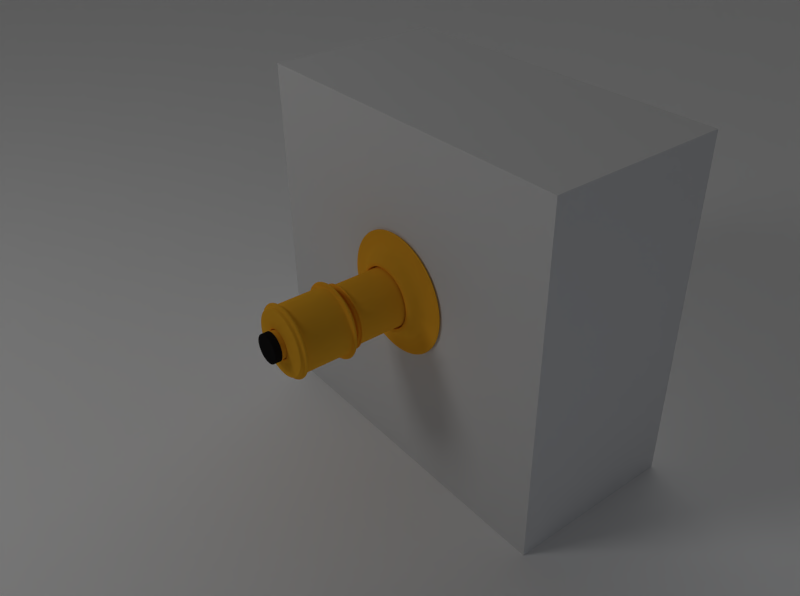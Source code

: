 # Source: uv_cubo.blend  (saved by Blender 2.62.0; exported with 4.5.12 LTS)
import bpy
from mathutils import Matrix  # noqa: F401  (used for matrix-valued properties, if any)

bpy.ops.wm.read_factory_settings(use_empty=True)
scene = bpy.context.scene
scene.name = 'Scene'

# ---- collections
col_collection_1 = bpy.data.collections.new('Collection 1'); scene.collection.children.link(col_collection_1)
col_collection_2 = bpy.data.collections.new('Collection 2'); scene.collection.children.link(col_collection_2)

# ---- materials (node trees are filled in below, after node groups)
mat_tapa = bpy.data.materials.new('tapa')
mat_tapa.alpha_threshold = 0.0
mat_tapa.use_transparent_shadow = False
mat_tapa.diffuse_color = (0.01599, 0.01485, 0.01526, 1.0)
mat_tapa.specular_color = (0.8186, 0.8369, 1.0)
mat_tapa.roughness = 0.5
mat_tapa.specular_intensity = 0.1069
mat_tapa.line_color = (0.0, 0.0, 0.0, 1.0)
mat_objetivo = bpy.data.materials.new('objetivo')
mat_objetivo.alpha_threshold = 0.0
mat_objetivo.use_transparent_shadow = False
mat_objetivo.diffuse_color = (1.0, 0.4843, 0.03372, 1.0)
mat_objetivo.roughness = 0.5
mat_objetivo.line_color = (0.0, 0.0, 0.0, 1.0)
mat_caja = bpy.data.materials.new('caja')
mat_caja.alpha_threshold = 0.0
mat_caja.use_transparent_shadow = False
mat_caja.roughness = 0.5
mat_caja.specular_intensity = 0.05862
mat_caja.line_color = (0.0, 0.0, 0.0, 1.0)
mat_material_001 = bpy.data.materials.new('Material.001')
mat_material_001.alpha_threshold = 0.0
mat_material_001.use_transparent_shadow = False
mat_material_001.diffuse_color = (1.0, 1.0, 1.0, 1.0)
mat_material_001.roughness = 0.5
mat_material_001.specular_intensity = 0.03793
mat_material_001.line_color = (0.0, 0.0, 0.0, 1.0)

# ---- material node trees

# ---- world
world_world = bpy.data.worlds.new('World'); scene.world = world_world
world_world.color = (0.05088, 0.05088, 0.05088)
world_world.use_sun_shadow = False
world_world.sun_shadow_jitter_overblur = 0.0
world_world.cycles.sampling_method = 'MANUAL'
world_world.cycles.sample_map_resolution = 256

# ---- cameras
cam_camera = bpy.data.cameras.new('Camera')
cam_camera.clip_end = 100.0
cam_camera.lens = 35.0
cam_camera.sensor_width = 32.0
cam_camera.sensor_height = 18.0
cam_camera.ortho_scale = 7.314
cam_camera.dof.focus_distance = 0.0
cam_camera.dof.aperture_fstop = 128.0

# ---- lights
light_point_002 = bpy.data.lights.new('Point.002', 'SUN')
light_point_002.transmission_factor = 0.0
light_point_002.angle = 1.571
light_point_002.energy = 0.48
light_point_002.shadow_buffer_clip_start = 0.5
light_point_002.shadow_soft_size = 1.0
light_point_002.shadow_cascade_max_distance = 1000.0
light_point_002.cycles.use_multiple_importance_sampling = False
light_point_000 = bpy.data.lights.new('Point.000', 'POINT')
light_point_000.color = (0.7353, 0.8195, 1.0)
light_point_000.transmission_factor = 0.0
light_point_000.energy = 13.0
light_point_000.shadow_buffer_clip_start = 0.5
light_point_000.shadow_soft_size = 1.0
light_point_000.shadow_maximum_resolution = 0.006
light_point_000.use_absolute_resolution = True
light_point_000.cycles.use_multiple_importance_sampling = False
light_point_001 = bpy.data.lights.new('Point.001', 'POINT')
light_point_001.transmission_factor = 0.0
light_point_001.energy = 154.0
light_point_001.shadow_buffer_clip_start = 0.5
light_point_001.shadow_soft_size = 1.0
light_point_001.shadow_maximum_resolution = 0.006
light_point_001.use_absolute_resolution = True
light_point_001.cycles.use_multiple_importance_sampling = False

# ---- meshes
me_cylinder_001 = bpy.data.meshes.new('Cylinder.001')
me_cylinder_001.from_pydata([(-2.615e-08, 0.2273, -0.01926), (-0.04434, 0.2229, -0.01926), (-0.08698, 0.21, -0.01926), (-0.1263, 0.189, -0.01926), (-0.1607, 0.1607, -0.01926), (-0.189, 0.1263, -0.01926), (-0.21, 0.08698, -0.01926), (-0.2229, 0.04434, -0.01926), (-0.2273, 1.595e-07, -0.01926), (-0.2229, -0.04434, -0.01926), (-0.21, -0.08698, -0.01926), (-0.189, -0.1263, -0.01926), (-0.1607, -0.1607, -0.01926), (-0.1263, -0.189, -0.01926), (-0.08698, -0.21, -0.01926), (-0.04434, -0.2229, -0.01926), (-1.002e-07, -0.2273, -0.01926), (0.04434, -0.2229, -0.01926), (0.08698, -0.21, -0.01926), (0.1263, -0.189, -0.01926), (0.1607, -0.1607, -0.01926), (0.189, -0.1263, -0.01926), (0.21, -0.08698, -0.01926), (0.2229, -0.04434, -0.01926), (0.2273, -4.282e-08, -0.01926), (0.2229, 0.04434, -0.01926), (0.21, 0.08698, -0.01926), (0.189, 0.1263, -0.01926), (0.1607, 0.1607, -0.01926), (0.1263, 0.189, -0.01926), (0.08698, 0.21, -0.01926), (0.04434, 0.2229, -0.01926), (0.009679, 0.04866, -0.01926), (0.01899, 0.04584, -0.01926), (0.02756, 0.04125, -0.01926), (0.03508, 0.03508, -0.01926), (0.04125, 0.02756, -0.01926), (0.04584, 0.01899, -0.01926), (0.04866, 0.009679, -0.01926), (0.04961, -1.189e-08, -0.01926), (0.04866, -0.009679, -0.01926), (0.04584, -0.01899, -0.01926), (0.04125, -0.02756, -0.01926), (0.03508, -0.03508, -0.01926), (0.02756, -0.04125, -0.01926), (0.01899, -0.04584, -0.01926), (0.009679, -0.04866, -0.01926), (-2.134e-08, -0.04961, -0.01926), (-0.009679, -0.04866, -0.01926), (-0.01899, -0.04584, -0.01926), (-0.02756, -0.04125, -0.01926), (-0.03508, -0.03508, -0.01926), (-0.04125, -0.02756, -0.01926), (-0.04584, -0.01899, -0.01926), (-0.04866, -0.009679, -0.01926), (-0.04961, 3.227e-08, -0.01926), (-0.04866, 0.009679, -0.01926), (-0.04584, 0.01899, -0.01926), (-0.04125, 0.02756, -0.01926), (-0.03508, 0.03508, -0.01926), (-0.02756, 0.04125, -0.01926), (-0.01899, 0.04584, -0.01926), (-0.009679, 0.04866, -0.01926), (-5.173e-09, 0.04961, -0.01926), (-5.173e-09, 0.04961, -0.0235), (-0.009679, 0.04866, -0.0235), (-0.01899, 0.04584, -0.0235), (-0.02756, 0.04125, -0.0235), (-0.03508, 0.03508, -0.0235), (-0.04125, 0.02756, -0.0235), (-0.04584, 0.01899, -0.0235), (-0.04866, 0.009679, -0.0235), (-0.04961, 3.195e-08, -0.0235), (-0.04866, -0.009679, -0.0235), (-0.04584, -0.01899, -0.0235), (-0.04125, -0.02756, -0.0235), (-0.03508, -0.03508, -0.0235), (-0.02756, -0.04125, -0.0235), (-0.01899, -0.04584, -0.0235), (-0.009679, -0.04866, -0.0235), (-2.134e-08, -0.04961, -0.0235), (0.009679, -0.04866, -0.0235), (0.01899, -0.04584, -0.0235), (0.02756, -0.04125, -0.0235), (0.03508, -0.03508, -0.0235), (0.04125, -0.02756, -0.0235), (0.04584, -0.01899, -0.0235), (0.04866, -0.009679, -0.0235), (0.04961, -1.221e-08, -0.0235), (0.04866, 0.009679, -0.0235), (0.04584, 0.01899, -0.0235), (0.04125, 0.02756, -0.0235), (0.03508, 0.03508, -0.0235), (0.02756, 0.04125, -0.0235), (0.01899, 0.04584, -0.0235), (0.009679, 0.04866, -0.0235), (1.694e-10, -1.44e-09, -0.0235), (0.04434, 0.2229, -0.01292), (0.08698, 0.21, -0.01292), (0.1263, 0.189, -0.01292), (0.1607, 0.1607, -0.01292), (0.189, 0.1263, -0.01292), (0.21, 0.08698, -0.01292), (0.2229, 0.04434, -0.01292), (0.2273, -4.234e-08, -0.01292), (0.2229, -0.04434, -0.01292), (0.21, -0.08698, -0.01292), (0.189, -0.1263, -0.01292), (0.1607, -0.1607, -0.01292), (0.1263, -0.189, -0.01292), (0.08698, -0.21, -0.01292), (0.04434, -0.2229, -0.01292), (-1.002e-07, -0.2273, -0.01292), (-0.04434, -0.2229, -0.01292), (-0.08698, -0.21, -0.01292), (-0.1263, -0.189, -0.01292), (-0.1607, -0.1607, -0.01292), (-0.189, -0.1263, -0.01292), (-0.21, -0.08698, -0.01292), (-0.2229, -0.04434, -0.01292), (-0.2273, 1.6e-07, -0.01292), (-0.2229, 0.04434, -0.01292), (-0.21, 0.08698, -0.01292), (-0.189, 0.1263, -0.01292), (-0.1607, 0.1607, -0.01292), (-0.1263, 0.189, -0.01292), (-0.08698, 0.21, -0.01292), (-0.04434, 0.2229, -0.01292), (-2.615e-08, 0.2273, -0.01292), (-2.615e-08, 0.2273, 0.09495), (-0.04434, 0.2229, 0.09495), (-0.08698, 0.21, 0.09495), (-0.1263, 0.189, 0.09495), (-0.1607, 0.1607, 0.09495), (-0.189, 0.1263, 0.09495), (-0.21, 0.08698, 0.09495), (-0.2229, 0.04434, 0.09495), (-0.2273, 1.681e-07, 0.09495), (-0.2229, -0.04434, 0.09495), (-0.21, -0.08698, 0.09495), (-0.189, -0.1263, 0.09495), (-0.1607, -0.1607, 0.09495), (-0.1263, -0.189, 0.09495), (-0.08698, -0.21, 0.09495), (-0.04434, -0.2229, 0.09495), (-1.002e-07, -0.2273, 0.09495), (0.04434, -0.2229, 0.09495), (0.08698, -0.21, 0.09495), (0.1263, -0.189, 0.09495), (0.1607, -0.1607, 0.09495), (0.189, -0.1263, 0.09495), (0.21, -0.08698, 0.09495), (0.2229, -0.04434, 0.09495), (0.2273, -3.42e-08, 0.09495), (0.2229, 0.04434, 0.09495), (0.21, 0.08698, 0.09495), (0.189, 0.1263, 0.09495), (0.1607, 0.1607, 0.09495), (0.1263, 0.189, 0.09495), (0.08698, 0.21, 0.09495), (0.04434, 0.2229, 0.09495), (-6.222e-09, 0.0585, -0.01926), (0.01141, 0.05737, -0.01926), (0.02239, 0.05404, -0.01926), (0.0325, 0.04864, -0.01926), (0.04136, 0.04136, -0.01926), (0.04864, 0.0325, -0.01926), (0.05404, 0.02239, -0.01926), (0.05737, 0.01141, -0.01926), (0.0585, -1.343e-08, -0.01926), (0.05737, -0.01141, -0.01926), (0.05404, -0.02239, -0.01926), (0.04864, -0.0325, -0.01926), (0.04136, -0.04136, -0.01926), (0.0325, -0.04864, -0.01926), (0.02239, -0.05404, -0.01926), (0.01141, -0.05737, -0.01926), (-2.528e-08, -0.0585, -0.01926), (-0.01141, -0.05737, -0.01926), (-0.02239, -0.05404, -0.01926), (-0.0325, -0.04864, -0.01926), (-0.04136, -0.04136, -0.01926), (-0.04864, -0.0325, -0.01926), (-0.05404, -0.02239, -0.01926), (-0.05737, -0.01141, -0.01926), (-0.0585, 3.863e-08, -0.01926), (-0.05737, 0.01141, -0.01926), (-0.05404, 0.02239, -0.01926), (-0.04864, 0.0325, -0.01926), (-0.04136, 0.04136, -0.01926), (-0.0325, 0.04864, -0.01926), (-0.02239, 0.05404, -0.01926), (-0.01141, 0.05737, -0.01926)], [], [(62, 63, 64, 65), (61, 62, 65, 66), (60, 61, 66, 67), (59, 60, 67, 68), (58, 59, 68, 69), (57, 58, 69, 70), (56, 57, 70, 71), (55, 56, 71, 72), (54, 55, 72, 73), (53, 54, 73, 74), (52, 53, 74, 75), (51, 52, 75, 76), (50, 51, 76, 77), (49, 50, 77, 78), (48, 49, 78, 79), (47, 48, 79, 80), (46, 47, 80, 81), (45, 46, 81, 82), (44, 45, 82, 83), (43, 44, 83, 84), (42, 43, 84, 85), (41, 42, 85, 86), (40, 41, 86, 87), (39, 40, 87, 88), (38, 39, 88, 89), (37, 38, 89, 90), (36, 37, 90, 91), (35, 36, 91, 92), (34, 35, 92, 93), (33, 34, 93, 94), (32, 33, 94, 95), (32, 95, 64, 63), (95, 96, 64), (95, 94, 96), (94, 93, 96), (93, 92, 96), (92, 91, 96), (91, 90, 96), (90, 89, 96), (89, 88, 96), (88, 87, 96), (87, 86, 96), (86, 85, 96), (85, 84, 96), (84, 83, 96), (83, 82, 96), (82, 81, 96), (81, 80, 96), (80, 79, 96), (79, 78, 96), (78, 77, 96), (77, 76, 96), (76, 75, 96), (75, 74, 96), (74, 73, 96), (73, 72, 96), (72, 71, 96), (71, 70, 96), (70, 69, 96), (69, 68, 96), (68, 67, 96), (67, 66, 96), (66, 65, 96), (65, 64, 96), (0, 128, 97, 31), (30, 31, 97, 98), (29, 30, 98, 99), (28, 29, 99, 100), (27, 28, 100, 101), (26, 27, 101, 102), (25, 26, 102, 103), (24, 25, 103, 104), (23, 24, 104, 105), (22, 23, 105, 106), (21, 22, 106, 107), (20, 21, 107, 108), (19, 20, 108, 109), (18, 19, 109, 110), (17, 18, 110, 111), (16, 17, 111, 112), (15, 16, 112, 113), (14, 15, 113, 114), (13, 14, 114, 115), (12, 13, 115, 116), (11, 12, 116, 117), (10, 11, 117, 118), (9, 10, 118, 119), (8, 9, 119, 120), (7, 8, 120, 121), (6, 7, 121, 122), (5, 6, 122, 123), (4, 5, 123, 124), (3, 4, 124, 125), (2, 3, 125, 126), (1, 2, 126, 127), (0, 1, 127, 128), (128, 127, 130, 129), (127, 126, 131, 130), (126, 125, 132, 131), (125, 124, 133, 132), (124, 123, 134, 133), (123, 122, 135, 134), (122, 121, 136, 135), (121, 120, 137, 136), (120, 119, 138, 137), (119, 118, 139, 138), (118, 117, 140, 139), (117, 116, 141, 140), (116, 115, 142, 141), (115, 114, 143, 142), (114, 113, 144, 143), (113, 112, 145, 144), (112, 111, 146, 145), (111, 110, 147, 146), (110, 109, 148, 147), (109, 108, 149, 148), (108, 107, 150, 149), (107, 106, 151, 150), (106, 105, 152, 151), (105, 104, 153, 152), (104, 103, 154, 153), (103, 102, 155, 154), (102, 101, 156, 155), (101, 100, 157, 156), (100, 99, 158, 157), (99, 98, 159, 158), (98, 97, 160, 159), (128, 129, 160, 97), (63, 161, 162, 32), (161, 0, 31, 162), (30, 163, 162, 31), (163, 33, 32, 162), (29, 164, 163, 30), (164, 34, 33, 163), (28, 165, 164, 29), (165, 35, 34, 164), (27, 166, 165, 28), (166, 36, 35, 165), (26, 167, 166, 27), (167, 37, 36, 166), (25, 168, 167, 26), (168, 38, 37, 167), (24, 169, 168, 25), (169, 39, 38, 168), (23, 170, 169, 24), (170, 40, 39, 169), (22, 171, 170, 23), (171, 41, 40, 170), (21, 172, 171, 22), (172, 42, 41, 171), (20, 173, 172, 21), (173, 43, 42, 172), (19, 174, 173, 20), (174, 44, 43, 173), (18, 175, 174, 19), (175, 45, 44, 174), (17, 176, 175, 18), (176, 46, 45, 175), (16, 177, 176, 17), (177, 47, 46, 176), (15, 178, 177, 16), (178, 48, 47, 177), (14, 179, 178, 15), (179, 49, 48, 178), (13, 180, 179, 14), (180, 50, 49, 179), (12, 181, 180, 13), (181, 51, 50, 180), (11, 182, 181, 12), (182, 52, 51, 181), (10, 183, 182, 11), (183, 53, 52, 182), (9, 184, 183, 10), (184, 54, 53, 183), (8, 185, 184, 9), (185, 55, 54, 184), (7, 186, 185, 8), (186, 56, 55, 185), (6, 187, 186, 7), (187, 57, 56, 186), (5, 188, 187, 6), (188, 58, 57, 187), (4, 189, 188, 5), (189, 59, 58, 188), (3, 190, 189, 4), (190, 60, 59, 189), (2, 191, 190, 3), (191, 61, 60, 190), (1, 192, 191, 2), (192, 62, 61, 191), (0, 161, 192, 1), (161, 63, 62, 192)])
me_cylinder_001.polygons.foreach_set('use_smooth', [True] * 192)
me_cylinder_001.materials.append(mat_tapa)
me_cylinder_001.use_remesh_preserve_volume = False
me_cylinder_001.use_remesh_preserve_attributes = False
me_cylinder_001.use_mirror_vertex_groups = False
me_cylinder_001.update()
me_cylinder = bpy.data.meshes.new('Cylinder')
me_cylinder.from_pydata([(3.5e-16, 1.0, 0.951), (0.1951, 0.9808, 0.951), (0.3827, 0.9239, 0.951), (0.5556, 0.8315, 0.951), (0.7071, 0.7071, 0.951), (0.8315, 0.5556, 0.951), (0.9239, 0.3827, 0.951), (0.9808, 0.1951, 0.951), (1.0, 2.228e-07, 0.951), (0.9808, -0.1951, 0.951), (0.9239, -0.3827, 0.951), (0.8315, -0.5556, 0.951), (0.7071, -0.7071, 0.951), (0.5556, -0.8315, 0.951), (0.3827, -0.9239, 0.951), (0.1951, -0.9808, 0.951), (-3.258e-07, -1.0, 0.951), (-0.1951, -0.9808, 0.951), (-0.3827, -0.9239, 0.951), (-0.5556, -0.8315, 0.951), (-0.7071, -0.7071, 0.951), (-0.8315, -0.5556, 0.951), (-0.9239, -0.3827, 0.951), (-0.9808, -0.1951, 0.951), (-1.0, 1.113e-06, 0.951), (-0.9808, 0.1951, 0.951), (-0.9239, 0.3827, 0.951), (-0.8315, 0.5556, 0.951), (-0.7071, 0.7071, 0.951), (-0.5556, 0.8315, 0.951), (-0.3827, 0.9239, 0.951), (-0.1951, 0.9808, 0.951), (1.605e-06, 1.0, 1.0), (0.1951, 0.9808, 1.0), (0.3827, 0.9239, 1.0), (0.5556, 0.8315, 1.0), (0.7071, 0.7071, 1.0), (0.8315, 0.5556, 1.0), (0.9239, 0.3827, 1.0), (0.9808, 0.1951, 1.0), (1.0, -2.245e-06, 1.0), (0.9808, -0.1951, 1.0), (0.9239, -0.3827, 1.0), (0.8315, -0.5556, 1.0), (0.7071, -0.7071, 1.0), (0.5556, -0.8315, 1.0), (0.3827, -0.9239, 1.0), (0.1951, -0.9808, 1.0), (9.298e-07, -1.0, 1.0), (-0.1951, -0.9808, 1.0), (-0.3827, -0.9239, 1.0), (-0.5556, -0.8315, 1.0), (-0.7071, -0.7071, 1.0), (-0.8315, -0.5556, 1.0), (-0.9239, -0.3827, 1.0), (-0.9808, -0.1951, 1.0), (-1.0, -4.105e-06, 1.0), (-0.9808, 0.1951, 1.0), (-0.9239, 0.3827, 1.0), (-0.8315, 0.5556, 1.0), (-0.7071, 0.7071, 1.0), (-0.5556, 0.8315, 1.0), (-0.3827, 0.9239, 1.0), (-0.1951, 0.9808, 1.0), (0.0, 0.0, 1.0), (2.687e-08, 0.6845, 0.951), (-0.1335, 0.6714, 0.951), (-0.262, 0.6324, 0.951), (-0.3803, 0.5692, 0.951), (-0.484, 0.484, 0.951), (-0.5692, 0.3803, 0.951), (-0.6324, 0.262, 0.951), (-0.6714, 0.1335, 0.951), (-0.6845, 9.002e-07, 0.951), (-0.6714, -0.1335, 0.951), (-0.6324, -0.262, 0.951), (-0.5692, -0.3803, 0.951), (-0.484, -0.484, 0.951), (-0.3803, -0.5692, 0.951), (-0.262, -0.6324, 0.951), (-0.1335, -0.6714, 0.951), (-1.962e-07, -0.6845, 0.951), (0.1335, -0.6714, 0.951), (0.262, -0.6324, 0.951), (0.3803, -0.5692, 0.951), (0.484, -0.484, 0.951), (0.5692, -0.3803, 0.951), (0.6324, -0.262, 0.951), (0.6714, -0.1335, 0.951), (0.6845, 2.909e-07, 0.951), (0.6714, 0.1335, 0.951), (0.6324, 0.262, 0.951), (0.5692, 0.3803, 0.951), (0.484, 0.484, 0.951), (0.3803, 0.5692, 0.951), (0.262, 0.6324, 0.951), (0.1335, 0.6714, 0.951), (0.114, 0.573, 0.7389), (0.2236, 0.5398, 0.7389), (0.3246, 0.4858, 0.7389), (0.4131, 0.4131, 0.7389), (0.4858, 0.3246, 0.7389), (0.5398, 0.2236, 0.7389), (0.573, 0.114, 0.7389), (0.5842, 2.968e-07, 0.7389), (0.573, -0.114, 0.7389), (0.5398, -0.2236, 0.7389), (0.4858, -0.3246, 0.7389), (0.4131, -0.4131, 0.7389), (0.3246, -0.4858, 0.7389), (0.2236, -0.5398, 0.7389), (0.114, -0.573, 0.7389), (-1.529e-07, -0.5842, 0.7389), (-0.114, -0.573, 0.7389), (-0.2236, -0.5398, 0.7389), (-0.3246, -0.4858, 0.7389), (-0.4131, -0.4131, 0.7389), (-0.4858, -0.3246, 0.7389), (-0.5398, -0.2236, 0.7389), (-0.573, -0.114, 0.7389), (-0.5842, 8.168e-07, 0.7389), (-0.573, 0.114, 0.7389), (-0.5398, 0.2236, 0.7389), (-0.4858, 0.3246, 0.7389), (-0.4131, 0.4131, 0.7389), (-0.3246, 0.4858, 0.7389), (-0.2236, 0.5398, 0.7389), (-0.114, 0.573, 0.7389), (3.747e-08, 0.5842, 0.7389), (6.662e-10, 0.9902, 0.951), (-0.1932, 0.9712, 0.951), (-0.3789, 0.9148, 0.951), (-0.5501, 0.8233, 0.951), (-0.7002, 0.7002, 0.951), (-0.8233, 0.5501, 0.951), (-0.9148, 0.3789, 0.951), (-0.9712, 0.1932, 0.951), (-0.9902, 1.106e-06, 0.951), (-0.9712, -0.1932, 0.951), (-0.9148, -0.3789, 0.951), (-0.8233, -0.5501, 0.951), (-0.7002, -0.7002, 0.951), (-0.5501, -0.8233, 0.951), (-0.3789, -0.9148, 0.951), (-0.1932, -0.9712, 0.951), (-3.22e-07, -0.9902, 0.951), (0.1932, -0.9712, 0.951), (0.3789, -0.9148, 0.951), (0.5501, -0.8233, 0.951), (0.7002, -0.7002, 0.951), (0.8233, -0.5501, 0.951), (0.9148, -0.3789, 0.951), (0.9712, -0.1932, 0.951), (0.9902, 2.249e-07, 0.951), (0.9712, 0.1932, 0.951), (0.9148, 0.3789, 0.951), (0.8233, 0.5501, 0.951), (0.7002, 0.7002, 0.951), (0.5501, 0.8233, 0.951), (0.3789, 0.9148, 0.951), (0.1932, 0.9712, 0.951), (4.61e-08, 0.5118, 0.7389), (-0.09984, 0.5019, 0.7389), (-0.1958, 0.4728, 0.7389), (-0.2843, 0.4255, 0.7389), (-0.3619, 0.3619, 0.7389), (-0.4255, 0.2843, 0.7389), (-0.4728, 0.1958, 0.7389), (-0.5019, 0.09984, 0.7389), (-0.5118, 7.692e-07, 0.7389), (-0.5019, -0.09984, 0.7389), (-0.4728, -0.1958, 0.7389), (-0.4255, -0.2843, 0.7389), (-0.3619, -0.3619, 0.7389), (-0.2843, -0.4255, 0.7389), (-0.1958, -0.4728, 0.7389), (-0.09984, -0.5019, 0.7389), (-1.207e-07, -0.5118, 0.7389), (0.09984, -0.5019, 0.7389), (0.1958, -0.4728, 0.7389), (0.2843, -0.4255, 0.7389), (0.3619, -0.3619, 0.7389), (0.4255, -0.2843, 0.7389), (0.4728, -0.1958, 0.7389), (0.5019, -0.09984, 0.7389), (0.5118, 3.137e-07, 0.7389), (0.5019, 0.09984, 0.7389), (0.4728, 0.1958, 0.7389), (0.4255, 0.2843, 0.7389), (0.3619, 0.3619, 0.7389), (0.2843, 0.4255, 0.7389), (0.1958, 0.4728, 0.7389), (0.09984, 0.5019, 0.7389), (0.0972, 0.4886, 0.7389), (0.1907, 0.4603, 0.7389), (0.2768, 0.4143, 0.7389), (0.3523, 0.3523, 0.7389), (0.4143, 0.2768, 0.7389), (0.4603, 0.1907, 0.7389), (0.4886, 0.0972, 0.7389), (0.4982, 3.173e-07, 0.7389), (0.4886, -0.0972, 0.7389), (0.4603, -0.1907, 0.7389), (0.4143, -0.2768, 0.7389), (0.3523, -0.3523, 0.7389), (0.2768, -0.4143, 0.7389), (0.1907, -0.4603, 0.7389), (0.0972, -0.4886, 0.7389), (-1.146e-07, -0.4982, 0.7389), (-0.0972, -0.4886, 0.7389), (-0.1907, -0.4603, 0.7389), (-0.2768, -0.4143, 0.7389), (-0.3523, -0.3523, 0.7389), (-0.4143, -0.2768, 0.7389), (-0.4603, -0.1907, 0.7389), (-0.4886, -0.0972, 0.7389), (-0.4982, 7.608e-07, 0.7389), (-0.4886, 0.0972, 0.7389), (-0.4603, 0.1907, 0.7389), (-0.4143, 0.2768, 0.7389), (-0.3523, 0.3523, 0.7389), (-0.2768, 0.4143, 0.7389), (-0.1907, 0.4603, 0.7389), (-0.0972, 0.4886, 0.7389), (4.773e-08, 0.4982, 0.7389), (4.946e-08, 0.4842, 0.8752), (-0.09446, 0.4749, 0.8752), (-0.1853, 0.4474, 0.8752), (-0.269, 0.4026, 0.8752), (-0.3424, 0.3424, 0.8752), (-0.4026, 0.269, 0.8752), (-0.4474, 0.1853, 0.8752), (-0.4749, 0.09447, 0.8752), (-0.4842, 7.621e-07, 0.8752), (-0.4749, -0.09446, 0.8752), (-0.4474, -0.1853, 0.8752), (-0.4026, -0.269, 0.8752), (-0.3424, -0.3424, 0.8752), (-0.269, -0.4026, 0.8752), (-0.1853, -0.4474, 0.8752), (-0.09447, -0.4749, 0.8752), (-1.083e-07, -0.4842, 0.8752), (0.09447, -0.4749, 0.8752), (0.1853, -0.4474, 0.8752), (0.269, -0.4026, 0.8752), (0.3424, -0.3424, 0.8752), (0.4026, -0.269, 0.8752), (0.4474, -0.1853, 0.8752), (0.4749, -0.09447, 0.8752), (0.4842, 3.311e-07, 0.8752), (0.4749, 0.09447, 0.8752), (0.4474, 0.1853, 0.8752), (0.4026, 0.269, 0.8752), (0.3424, 0.3424, 0.8752), (0.269, 0.4026, 0.8752), (0.1853, 0.4474, 0.8752), (0.09447, 0.4749, 0.8752), (0.0915, 0.46, 0.8752), (0.1795, 0.4333, 0.8752), (0.2606, 0.39, 0.8752), (0.3317, 0.3317, 0.8752), (0.39, 0.2606, 0.8752), (0.4333, 0.1795, 0.8752), (0.46, 0.0915, 0.8752), (0.469, 3.347e-07, 0.8752), (0.46, -0.0915, 0.8752), (0.4333, -0.1795, 0.8752), (0.39, -0.2606, 0.8752), (0.3317, -0.3317, 0.8752), (0.2606, -0.39, 0.8752), (0.1795, -0.4333, 0.8752), (0.0915, -0.46, 0.8752), (-1.016e-07, -0.469, 0.8752), (-0.0915, -0.46, 0.8752), (-0.1795, -0.4333, 0.8752), (-0.2606, -0.39, 0.8752), (-0.3317, -0.3317, 0.8752), (-0.39, -0.2606, 0.8752), (-0.4333, -0.1795, 0.8752), (-0.46, -0.0915, 0.8752), (-0.469, 7.522e-07, 0.8752), (-0.46, 0.09151, 0.8752), (-0.4333, 0.1795, 0.8752), (-0.39, 0.2606, 0.8752), (-0.3317, 0.3317, 0.8752), (-0.2606, 0.39, 0.8752), (-0.1795, 0.4333, 0.8752), (-0.0915, 0.46, 0.8752), (5.127e-08, 0.469, 0.8752), (4.786e-08, 0.4971, 0.7493), (-0.09699, 0.4876, 0.7493), (-0.1902, 0.4593, 0.7493), (-0.2762, 0.4134, 0.7493), (-0.3515, 0.3515, 0.7493), (-0.4134, 0.2762, 0.7493), (-0.4593, 0.1903, 0.7493), (-0.4876, 0.09699, 0.7493), (-0.4971, 7.609e-07, 0.7493), (-0.4876, -0.09699, 0.7493), (-0.4593, -0.1902, 0.7493), (-0.4134, -0.2762, 0.7493), (-0.3515, -0.3515, 0.7493), (-0.2762, -0.4134, 0.7493), (-0.1902, -0.4593, 0.7493), (-0.09699, -0.4876, 0.7493), (-1.141e-07, -0.4971, 0.7493), (0.09699, -0.4876, 0.7493), (0.1902, -0.4593, 0.7493), (0.2762, -0.4134, 0.7493), (0.3515, -0.3515, 0.7493), (0.4134, -0.2762, 0.7493), (0.4593, -0.1902, 0.7493), (0.4876, -0.09699, 0.7493), (0.4971, 3.184e-07, 0.7493), (0.4876, 0.09699, 0.7493), (0.4593, 0.1902, 0.7493), (0.4134, 0.2762, 0.7493), (0.3515, 0.3515, 0.7493), (0.2762, 0.4134, 0.7493), (0.1902, 0.4593, 0.7493), (0.09699, 0.4876, 0.7493), (5.127e-08, 0.469, 0.02117), (-0.0915, 0.46, 0.02117), (-0.1795, 0.4333, 0.02117), (-0.2606, 0.39, 0.02117), (-0.3317, 0.3317, 0.02117), (-0.39, 0.2606, 0.02117), (-0.4333, 0.1795, 0.02117), (-0.46, 0.09151, 0.02117), (-0.469, 6.877e-07, 0.02117), (-0.46, -0.0915, 0.02117), (-0.4333, -0.1795, 0.02117), (-0.39, -0.2606, 0.02117), (-0.3317, -0.3317, 0.02117), (-0.2606, -0.39, 0.02117), (-0.1795, -0.4333, 0.02117), (-0.0915, -0.46, 0.02117), (-1.016e-07, -0.469, 0.02117), (0.0915, -0.46, 0.02117), (0.1795, -0.4333, 0.02117), (0.2606, -0.39, 0.02117), (0.3317, -0.3317, 0.02117), (0.39, -0.2606, 0.02117), (0.4333, -0.1795, 0.02117), (0.46, -0.0915, 0.02117), (0.469, 2.702e-07, 0.02117), (0.46, 0.0915, 0.02117), (0.4333, 0.1795, 0.02117), (0.39, 0.2606, 0.02117), (0.3317, 0.3317, 0.02117), (0.2606, 0.39, 0.02117), (0.1795, 0.4333, 0.02117), (0.0915, 0.46, 0.02117), (0.0915, 0.46, -0.159), (0.1795, 0.4333, -0.159), (0.2606, 0.39, -0.159), (0.3317, 0.3317, -0.159), (0.39, 0.2606, -0.159), (0.4333, 0.1795, -0.159), (0.46, 0.0915, -0.159), (0.469, 2.566e-07, -0.159), (0.46, -0.0915, -0.159), (0.4333, -0.1795, -0.159), (0.39, -0.2606, -0.159), (0.3317, -0.3317, -0.159), (0.2606, -0.39, -0.159), (0.1795, -0.4333, -0.159), (0.0915, -0.46, -0.159), (-1.016e-07, -0.469, -0.159), (-0.0915, -0.46, -0.159), (-0.1795, -0.4333, -0.159), (-0.2606, -0.39, -0.159), (-0.3317, -0.3317, -0.159), (-0.39, -0.2606, -0.159), (-0.4333, -0.1795, -0.159), (-0.46, -0.0915, -0.159), (-0.469, 6.741e-07, -0.159), (-0.46, 0.09151, -0.159), (-0.4333, 0.1795, -0.159), (-0.39, 0.2606, -0.159), (-0.3317, 0.3317, -0.159), (-0.2606, 0.39, -0.159), (-0.1795, 0.4333, -0.159), (-0.0915, 0.46, -0.159), (5.127e-08, 0.469, -0.159), (0.0915, 0.46, -0.01487), (5.127e-08, 0.469, -0.01487), (0.1795, 0.4333, -0.01487), (0.2606, 0.39, -0.01487), (0.3317, 0.3317, -0.01487), (0.39, 0.2606, -0.01487), (0.4333, 0.1795, -0.01487), (0.46, 0.0915, -0.01487), (0.469, 2.675e-07, -0.01487), (0.46, -0.0915, -0.01487), (0.4333, -0.1795, -0.01487), (0.39, -0.2606, -0.01487), (0.3317, -0.3317, -0.01487), (0.2606, -0.39, -0.01487), (0.1795, -0.4333, -0.01487), (0.0915, -0.46, -0.01487), (-1.016e-07, -0.469, -0.01487), (-0.0915, -0.46, -0.01487), (-0.1795, -0.4333, -0.01487), (-0.2606, -0.39, -0.01487), (-0.3317, -0.3317, -0.01487), (-0.39, -0.2606, -0.01487), (-0.4333, -0.1795, -0.01487), (-0.46, -0.0915, -0.01487), (-0.469, 6.85e-07, -0.01487), (-0.46, 0.09151, -0.01487), (-0.4333, 0.1795, -0.01487), (-0.39, 0.2606, -0.01487), (-0.3317, 0.3317, -0.01487), (-0.2606, 0.39, -0.01487), (-0.1795, 0.4333, -0.01487), (-0.0915, 0.46, -0.01487), (0.0915, 0.46, -0.1302), (0.0915, 0.46, -0.1014), (0.0915, 0.46, -0.07254), (0.0915, 0.46, -0.04371), (5.127e-08, 0.469, -0.1302), (5.127e-08, 0.469, -0.1014), (5.127e-08, 0.469, -0.07254), (5.127e-08, 0.469, -0.04371), (0.1795, 0.4333, -0.1302), (0.1795, 0.4333, -0.1014), (0.1795, 0.4333, -0.07254), (0.1795, 0.4333, -0.04371), (0.2606, 0.39, -0.1302), (0.2606, 0.39, -0.1014), (0.2606, 0.39, -0.07254), (0.2606, 0.39, -0.04371), (0.3317, 0.3317, -0.1302), (0.3317, 0.3317, -0.1014), (0.3317, 0.3317, -0.07254), (0.3317, 0.3317, -0.04371), (0.39, 0.2606, -0.1302), (0.39, 0.2606, -0.1014), (0.39, 0.2606, -0.07254), (0.39, 0.2606, -0.04371), (0.4333, 0.1795, -0.1302), (0.4333, 0.1795, -0.1014), (0.4333, 0.1795, -0.07254), (0.4333, 0.1795, -0.04371), (0.46, 0.0915, -0.1302), (0.46, 0.0915, -0.1014), (0.46, 0.0915, -0.07254), (0.46, 0.0915, -0.04371), (0.469, 2.588e-07, -0.1302), (0.469, 2.61e-07, -0.1014), (0.469, 2.632e-07, -0.07254), (0.469, 2.653e-07, -0.04371), (0.46, -0.0915, -0.04371), (0.46, -0.0915, -0.07254), (0.46, -0.0915, -0.1014), (0.46, -0.0915, -0.1302), (0.4333, -0.1795, -0.1302), (0.4333, -0.1795, -0.1014), (0.4333, -0.1795, -0.07254), (0.4333, -0.1795, -0.04371), (0.39, -0.2606, -0.1302), (0.39, -0.2606, -0.1014), (0.39, -0.2606, -0.07254), (0.39, -0.2606, -0.04371), (0.3317, -0.3317, -0.1302), (0.3317, -0.3317, -0.1014), (0.3317, -0.3317, -0.07254), (0.3317, -0.3317, -0.04371), (0.2606, -0.39, -0.1302), (0.2606, -0.39, -0.1014), (0.2606, -0.39, -0.07254), (0.2606, -0.39, -0.04371), (0.1795, -0.4333, -0.1302), (0.1795, -0.4333, -0.1014), (0.1795, -0.4333, -0.07254), (0.1795, -0.4333, -0.04371), (0.0915, -0.46, -0.1302), (0.0915, -0.46, -0.1014), (0.0915, -0.46, -0.07254), (0.0915, -0.46, -0.04371), (-1.016e-07, -0.469, -0.1302), (-1.016e-07, -0.469, -0.1014), (-1.016e-07, -0.469, -0.07254), (-1.016e-07, -0.469, -0.04371), (-0.0915, -0.46, -0.1302), (-0.0915, -0.46, -0.1014), (-0.0915, -0.46, -0.07254), (-0.0915, -0.46, -0.04371), (-0.1795, -0.4333, -0.1302), (-0.1795, -0.4333, -0.1014), (-0.1795, -0.4333, -0.07254), (-0.1795, -0.4333, -0.04371), (-0.2606, -0.39, -0.1302), (-0.2606, -0.39, -0.1014), (-0.2606, -0.39, -0.07254), (-0.2606, -0.39, -0.04371), (-0.3317, -0.3317, -0.1302), (-0.3317, -0.3317, -0.1014), (-0.3317, -0.3317, -0.07254), (-0.3317, -0.3317, -0.04371), (-0.39, -0.2606, -0.1302), (-0.39, -0.2606, -0.1014), (-0.39, -0.2606, -0.07254), (-0.39, -0.2606, -0.04371), (-0.4333, -0.1795, -0.1302), (-0.4333, -0.1795, -0.1014), (-0.4333, -0.1795, -0.07254), (-0.4333, -0.1795, -0.04371), (-0.46, -0.0915, -0.1302), (-0.46, -0.0915, -0.1014), (-0.46, -0.0915, -0.07254), (-0.46, -0.0915, -0.04371), (-0.469, 6.763e-07, -0.1302), (-0.469, 6.785e-07, -0.1014), (-0.469, 6.806e-07, -0.07254), (-0.469, 6.828e-07, -0.04371), (-0.46, 0.09151, -0.1302), (-0.46, 0.09151, -0.1014), (-0.46, 0.09151, -0.07254), (-0.46, 0.09151, -0.04371), (-0.4333, 0.1795, -0.1302), (-0.4333, 0.1795, -0.1014), (-0.4333, 0.1795, -0.07254), (-0.4333, 0.1795, -0.04371), (-0.39, 0.2606, -0.1302), (-0.39, 0.2606, -0.1014), (-0.39, 0.2606, -0.07254), (-0.39, 0.2606, -0.04371), (-0.3317, 0.3317, -0.1302), (-0.3317, 0.3317, -0.1014), (-0.3317, 0.3317, -0.07254), (-0.3317, 0.3317, -0.04371), (-0.2606, 0.39, -0.1302), (-0.2606, 0.39, -0.1014), (-0.2606, 0.39, -0.07254), (-0.2606, 0.39, -0.04371), (-0.1795, 0.4333, -0.1302), (-0.1795, 0.4333, -0.1014), (-0.1795, 0.4333, -0.07254), (-0.1795, 0.4333, -0.04371), (-0.0915, 0.46, -0.1302), (-0.0915, 0.46, -0.1014), (-0.0915, 0.46, -0.07254), (-0.0915, 0.46, -0.04371), (5.889e-08, 0.4093, -0.09954), (-0.07984, 0.4014, -0.09954), (5.889e-08, 0.4093, -0.07438), (-0.07984, 0.4014, -0.07438), (-0.1566, 0.3781, -0.09954), (-0.1566, 0.3781, -0.07438), (-0.2274, 0.3403, -0.09954), (-0.2274, 0.3403, -0.07438), (-0.2894, 0.2894, -0.09954), (-0.2894, 0.2894, -0.07438), (-0.3403, 0.2274, -0.09954), (-0.3403, 0.2274, -0.07438), (-0.3781, 0.1566, -0.09954), (-0.3781, 0.1566, -0.07438), (-0.4014, 0.07985, -0.09954), (-0.4014, 0.07985, -0.07438), (-0.4093, 6.386e-07, -0.09954), (-0.4093, 6.405e-07, -0.07438), (-0.4014, -0.07984, -0.09954), (-0.4014, -0.07984, -0.07438), (-0.3781, -0.1566, -0.09954), (-0.3781, -0.1566, -0.07438), (-0.3403, -0.2274, -0.09954), (-0.3403, -0.2274, -0.07438), (-0.2894, -0.2894, -0.09954), (-0.2894, -0.2894, -0.07438), (-0.2274, -0.3403, -0.09954), (-0.2274, -0.3403, -0.07438), (-0.1566, -0.3781, -0.09954), (-0.1566, -0.3781, -0.07438), (-0.07985, -0.4014, -0.09954), (-0.07985, -0.4014, -0.07438), (-7.446e-08, -0.4093, -0.09954), (-7.446e-08, -0.4093, -0.07438), (0.07984, -0.4014, -0.09954), (0.07984, -0.4014, -0.07438), (0.1566, -0.3781, -0.09954), (0.1566, -0.3781, -0.07438), (0.2274, -0.3403, -0.09954), (0.2274, -0.3403, -0.07438), (0.2894, -0.2894, -0.09954), (0.2894, -0.2894, -0.07438), (0.3403, -0.2274, -0.09954), (0.3403, -0.2274, -0.07438), (0.3781, -0.1566, -0.09954), (0.3781, -0.1566, -0.07438), (0.4014, -0.07984, -0.09954), (0.4014, -0.07984, -0.07438), (0.4093, 2.743e-07, -0.09954), (0.4093, 2.762e-07, -0.07438), (0.4014, 0.07985, -0.09954), (0.4014, 0.07985, -0.07438), (0.3781, 0.1566, -0.09954), (0.3781, 0.1566, -0.07438), (0.3403, 0.2274, -0.09954), (0.3403, 0.2274, -0.07438), (0.2894, 0.2894, -0.09954), (0.2894, 0.2894, -0.07438), (0.2274, 0.3403, -0.09954), (0.2274, 0.3403, -0.07438), (0.1566, 0.3781, -0.09954), (0.1566, 0.3781, -0.07438), (0.07984, 0.4014, -0.09954), (0.07984, 0.4014, -0.07438), (4.619e-08, 0.5088, -0.04493), (-0.09926, 0.499, -0.04493), (-0.1947, 0.4701, -0.04493), (-0.2827, 0.4231, -0.04493), (-0.3598, 0.3598, -0.04493), (-0.4231, 0.2827, -0.04493), (-0.4701, 0.1947, -0.04493), (-0.499, 0.09926, -0.04493), (-0.5088, 7.087e-07, -0.04493), (-0.499, -0.09926, -0.04493), (-0.4701, -0.1947, -0.04493), (-0.4231, -0.2827, -0.04493), (-0.3598, -0.3598, -0.04493), (-0.2827, -0.4231, -0.04493), (-0.1947, -0.4701, -0.04493), (-0.09926, -0.499, -0.04493), (-1.196e-07, -0.5088, -0.04493), (0.09926, -0.499, -0.04493), (0.1947, -0.4701, -0.04493), (0.2827, -0.4231, -0.04493), (0.3598, -0.3598, -0.04493), (0.4231, -0.2827, -0.04493), (0.4701, -0.1947, -0.04493), (0.499, -0.09926, -0.04493), (0.5088, 2.558e-07, -0.04493), (0.499, 0.09926, -0.04493), (0.4701, 0.1947, -0.04493), (0.4231, 0.2827, -0.04493), (0.3598, 0.3598, -0.04493), (0.2827, 0.4231, -0.04493), (0.1947, 0.4701, -0.04493), (0.09926, 0.499, -0.04493), (4.619e-08, 0.5088, -0.01365), (-0.09926, 0.499, -0.01365), (-0.1947, 0.4701, -0.01365), (-0.2827, 0.4231, -0.01365), (-0.3598, 0.3598, -0.01365), (-0.4231, 0.2827, -0.01365), (-0.4701, 0.1947, -0.01365), (-0.499, 0.09926, -0.01365), (-0.5088, 7.11e-07, -0.01365), (-0.499, -0.09926, -0.01365), (-0.4701, -0.1947, -0.01365), (-0.4231, -0.2827, -0.01365), (-0.3598, -0.3598, -0.01365), (-0.2827, -0.4231, -0.01365), (-0.1947, -0.4701, -0.01365), (-0.09926, -0.499, -0.01365), (-1.196e-07, -0.5088, -0.01365), (0.09926, -0.499, -0.01365), (0.1947, -0.4701, -0.01365), (0.2827, -0.4231, -0.01365), (0.3598, -0.3598, -0.01365), (0.4231, -0.2827, -0.01365), (0.4701, -0.1947, -0.01365), (0.499, -0.09926, -0.01365), (0.5088, 2.582e-07, -0.01365), (0.499, 0.09926, -0.01365), (0.4701, 0.1947, -0.01365), (0.4231, 0.2827, -0.01365), (0.3598, 0.3598, -0.01365), (0.2827, 0.4231, -0.01365), (0.1947, 0.4701, -0.01365), (0.09926, 0.499, -0.01365), (-0.1015, 0.5102, -0.1378), (4.414e-08, 0.5202, -0.1378), (-0.1991, 0.4806, -0.1378), (-0.289, 0.4325, -0.1378), (-0.3678, 0.3678, -0.1378), (-0.4325, 0.289, -0.1378), (-0.4806, 0.1991, -0.1378), (-0.5102, 0.1015, -0.1378), (-0.5202, 7.094e-07, -0.1378), (-0.5102, -0.1015, -0.1378), (-0.4806, -0.1991, -0.1378), (-0.4325, -0.289, -0.1378), (-0.3678, -0.3678, -0.1378), (-0.289, -0.4325, -0.1378), (-0.1991, -0.4806, -0.1378), (-0.1015, -0.5102, -0.1378), (-1.254e-07, -0.5202, -0.1378), (0.1015, -0.5102, -0.1378), (0.1991, -0.4806, -0.1378), (0.289, -0.4325, -0.1378), (0.3678, -0.3678, -0.1378), (0.4325, -0.289, -0.1378), (0.4806, -0.1991, -0.1378), (0.5102, -0.1015, -0.1378), (0.5202, 2.464e-07, -0.1378), (0.5102, 0.1015, -0.1378), (0.4806, 0.1991, -0.1378), (0.4325, 0.289, -0.1378), (0.3678, 0.3678, -0.1378), (0.289, 0.4325, -0.1378), (0.1991, 0.4806, -0.1378), (0.1015, 0.5102, -0.1378), (4.414e-08, 0.5202, -0.1463), (0.1015, 0.5102, -0.1463), (0.1991, 0.4806, -0.1463), (0.289, 0.4325, -0.1463), (0.3678, 0.3678, -0.1463), (0.4325, 0.289, -0.1463), (0.4806, 0.1991, -0.1463), (0.5102, 0.1015, -0.1463), (0.5202, 2.457e-07, -0.1463), (0.5102, -0.1015, -0.1463), (0.4806, -0.1991, -0.1463), (0.4325, -0.289, -0.1463), (0.3678, -0.3678, -0.1463), (0.289, -0.4325, -0.1463), (0.1991, -0.4806, -0.1463), (0.1015, -0.5102, -0.1463), (-1.254e-07, -0.5202, -0.1463), (-0.1015, -0.5102, -0.1463), (-0.1991, -0.4806, -0.1463), (-0.289, -0.4325, -0.1463), (-0.3678, -0.3678, -0.1463), (-0.4325, -0.289, -0.1463), (-0.4806, -0.1991, -0.1463), (-0.5102, -0.1015, -0.1463), (-0.5202, 7.088e-07, -0.1463), (-0.5102, 0.1015, -0.1463), (-0.4806, 0.1991, -0.1463), (-0.4325, 0.289, -0.1463), (-0.3678, 0.3678, -0.1463), (-0.289, 0.4325, -0.1463), (-0.1991, 0.4806, -0.1463), (-0.1015, 0.5102, -0.1463), (4.414e-08, 0.5202, -0.9605), (-0.1015, 0.5102, -0.9605), (-0.1991, 0.4806, -0.9605), (-0.289, 0.4325, -0.9605), (-0.3678, 0.3678, -0.9605), (-0.4325, 0.289, -0.9605), (-0.4806, 0.1991, -0.9605), (-0.5102, 0.1015, -0.9605), (-0.5202, 6.473e-07, -0.9605), (-0.5102, -0.1015, -0.9605), (-0.4806, -0.1991, -0.9605), (-0.4325, -0.289, -0.9605), (-0.3678, -0.3678, -0.9605), (-0.289, -0.4325, -0.9605), (-0.1991, -0.4806, -0.9605), (-0.1015, -0.5102, -0.9605), (-1.254e-07, -0.5202, -0.9605), (0.1015, -0.5102, -0.9605), (0.1991, -0.4806, -0.9605), (0.289, -0.4325, -0.9605), (0.3678, -0.3678, -0.9605), (0.4325, -0.289, -0.9605), (0.4806, -0.1991, -0.9605), (0.5102, -0.1015, -0.9605), (0.5202, 1.843e-07, -0.9605), (0.5102, 0.1015, -0.9605), (0.4806, 0.1991, -0.9605), (0.4325, 0.289, -0.9605), (0.3678, 0.3678, -0.9605), (0.289, 0.4325, -0.9605), (0.1991, 0.4806, -0.9605), (0.1015, 0.5102, -0.9605), (4.414e-08, 0.5202, -0.2459), (-0.1015, 0.5102, -0.2459), (-0.1991, 0.4806, -0.2459), (-0.289, 0.4325, -0.2459), (-0.3678, 0.3678, -0.2459), (-0.4325, 0.289, -0.2459), (-0.4806, 0.1991, -0.2459), (-0.5102, 0.1015, -0.2459), (-0.5202, 7.012e-07, -0.2459), (-0.5102, -0.1015, -0.2459), (-0.4806, -0.1991, -0.2459), (-0.4325, -0.289, -0.2459), (-0.3678, -0.3678, -0.2459), (-0.289, -0.4325, -0.2459), (-0.1991, -0.4806, -0.2459), (-0.1015, -0.5102, -0.2459), (-1.254e-07, -0.5202, -0.2459), (0.1015, -0.5102, -0.2459), (0.1991, -0.4806, -0.2459), (0.289, -0.4325, -0.2459), (0.3678, -0.3678, -0.2459), (0.4325, -0.289, -0.2459), (0.4806, -0.1991, -0.2459), (0.5102, -0.1015, -0.2459), (0.5202, 2.382e-07, -0.2459), (0.5102, 0.1015, -0.2459), (0.4806, 0.1991, -0.2459), (0.4325, 0.289, -0.2459), (0.3678, 0.3678, -0.2459), (0.289, 0.4325, -0.2459), (0.1991, 0.4806, -0.2459), (0.1015, 0.5102, -0.2459), (4.414e-08, 0.5202, -0.1753), (-0.1015, 0.5102, -0.1753), (-0.1991, 0.4806, -0.1753), (-0.289, 0.4325, -0.1753), (-0.3678, 0.3678, -0.1753), (-0.4325, 0.289, -0.1753), (-0.4806, 0.1991, -0.1753), (-0.5102, 0.1015, -0.1753), (-0.5202, 7.066e-07, -0.1753), (-0.5102, -0.1015, -0.1753), (-0.4806, -0.1991, -0.1753), (-0.4325, -0.289, -0.1753), (-0.3678, -0.3678, -0.1753), (-0.289, -0.4325, -0.1753), (-0.1991, -0.4806, -0.1753), (-0.1015, -0.5102, -0.1753), (-1.254e-07, -0.5202, -0.1753), (0.1015, -0.5102, -0.1753), (0.1991, -0.4806, -0.1753), (0.289, -0.4325, -0.1753), (0.3678, -0.3678, -0.1753), (0.4325, -0.289, -0.1753), (0.4806, -0.1991, -0.1753), (0.5102, -0.1015, -0.1753), (0.5202, 2.435e-07, -0.1753), (0.5102, 0.1015, -0.1753), (0.4806, 0.1991, -0.1753), (0.4325, 0.289, -0.1753), (0.3678, 0.3678, -0.1753), (0.289, 0.4325, -0.1753), (0.1991, 0.4806, -0.1753), (0.1015, 0.5102, -0.1753), (4.414e-08, 0.5202, -0.2153), (-0.1015, 0.5102, -0.2153), (-0.1991, 0.4806, -0.2153), (-0.289, 0.4325, -0.2153), (-0.3678, 0.3678, -0.2153), (-0.4325, 0.289, -0.2153), (-0.4806, 0.1991, -0.2153), (-0.5102, 0.1015, -0.2153), (-0.5202, 7.036e-07, -0.2153), (-0.5102, -0.1015, -0.2153), (-0.4806, -0.1991, -0.2153), (-0.4325, -0.289, -0.2153), (-0.3678, -0.3678, -0.2153), (-0.289, -0.4325, -0.2153), (-0.1991, -0.4806, -0.2153), (-0.1015, -0.5102, -0.2153), (-1.254e-07, -0.5202, -0.2153), (0.1015, -0.5102, -0.2153), (0.1991, -0.4806, -0.2153), (0.289, -0.4325, -0.2153), (0.3678, -0.3678, -0.2153), (0.4325, -0.289, -0.2153), (0.4806, -0.1991, -0.2153), (0.5102, -0.1015, -0.2153), (0.5202, 2.405e-07, -0.2153), (0.5102, 0.1015, -0.2153), (0.4806, 0.1991, -0.2153), (0.4325, 0.289, -0.2153), (0.3678, 0.3678, -0.2153), (0.289, 0.4325, -0.2153), (0.1991, 0.4806, -0.2153), (0.1015, 0.5102, -0.2153), (3.449e-08, 0.5984, -0.2183), (0.1167, 0.5869, -0.2183), (0.229, 0.5528, -0.2183), (0.3324, 0.4975, -0.2183), (0.4231, 0.4231, -0.2183), (0.4975, 0.3324, -0.2183), (0.5528, 0.229, -0.2183), (0.5869, 0.1167, -0.2183), (0.5984, 2.237e-07, -0.2183), (0.5869, -0.1167, -0.2183), (0.5528, -0.229, -0.2183), (0.4975, -0.3324, -0.2183), (0.4231, -0.4231, -0.2183), (0.3324, -0.4975, -0.2183), (0.229, -0.5528, -0.2183), (0.1167, -0.5869, -0.2183), (-1.605e-07, -0.5984, -0.2183), (-0.1167, -0.5869, -0.2183), (-0.229, -0.5528, -0.2183), (-0.3324, -0.4975, -0.2183), (-0.4231, -0.4231, -0.2183), (-0.4975, -0.3324, -0.2183), (-0.5528, -0.229, -0.2183), (-0.5869, -0.1167, -0.2183), (-0.5984, 7.563e-07, -0.2183), (-0.5869, 0.1167, -0.2183), (-0.5528, 0.229, -0.2183), (-0.4975, 0.3324, -0.2183), (-0.4231, 0.4231, -0.2183), (-0.3324, 0.4975, -0.2183), (-0.229, 0.5528, -0.2183), (-0.1167, 0.5869, -0.2183), (3.449e-08, 0.5984, -0.1723), (0.1167, 0.5869, -0.1723), (0.229, 0.5528, -0.1723), (0.3324, 0.4975, -0.1723), (0.4231, 0.4231, -0.1723), (0.4975, 0.3324, -0.1723), (0.5528, 0.229, -0.1723), (0.5869, 0.1167, -0.1723), (0.5984, 2.272e-07, -0.1723), (0.5869, -0.1167, -0.1723), (0.5528, -0.229, -0.1723), (0.4975, -0.3324, -0.1723), (0.4231, -0.4231, -0.1723), (0.3324, -0.4975, -0.1723), (0.229, -0.5528, -0.1723), (0.1167, -0.5869, -0.1723), (-1.605e-07, -0.5984, -0.1723), (-0.1167, -0.5869, -0.1723), (-0.229, -0.5528, -0.1723), (-0.3324, -0.4975, -0.1723), (-0.4231, -0.4231, -0.1723), (-0.4975, -0.3324, -0.1723), (-0.5528, -0.229, -0.1723), (-0.5869, -0.1167, -0.1723), (-0.5984, 7.598e-07, -0.1723), (-0.5869, 0.1167, -0.1723), (-0.5528, 0.229, -0.1723), (-0.4975, 0.3324, -0.1723), (-0.4231, 0.4231, -0.1723), (-0.3324, 0.4975, -0.1723), (-0.229, 0.5528, -0.1723), (-0.1167, 0.5869, -0.1723), (4.414e-08, 0.5202, -1.063), (0.1015, 0.5102, -1.063), (0.1991, 0.4806, -1.063), (0.289, 0.4325, -1.063), (0.3678, 0.3678, -1.063), (0.4325, 0.289, -1.063), (0.4806, 0.1991, -1.063), (0.5102, 0.1015, -1.063), (0.5202, 1.765e-07, -1.063), (0.5102, -0.1015, -1.063), (0.4806, -0.1991, -1.063), (0.4325, -0.289, -1.063), (0.3678, -0.3678, -1.063), (0.289, -0.4325, -1.063), (0.1991, -0.4806, -1.063), (0.1015, -0.5102, -1.063), (-1.254e-07, -0.5202, -1.063), (-0.1015, -0.5102, -1.063), (-0.1991, -0.4806, -1.063), (-0.289, -0.4325, -1.063), (-0.3678, -0.3678, -1.063), (-0.4325, -0.289, -1.063), (-0.4806, -0.1991, -1.063), (-0.5102, -0.1015, -1.063), (-0.5202, 6.396e-07, -1.063), (-0.5102, 0.1015, -1.063), (-0.4806, 0.1991, -1.063), (-0.4325, 0.289, -1.063), (-0.3678, 0.3678, -1.063), (-0.289, 0.4325, -1.063), (-0.1991, 0.4806, -1.063), (-0.1015, 0.5102, -1.063), (0.1015, 0.5102, -1.008), (4.414e-08, 0.5202, -1.008), (0.1991, 0.4806, -1.008), (0.289, 0.4325, -1.008), (0.3678, 0.3678, -1.008), (0.4325, 0.289, -1.008), (0.4806, 0.1991, -1.008), (0.5102, 0.1015, -1.008), (0.5202, 1.807e-07, -1.008), (0.5102, -0.1015, -1.008), (0.4806, -0.1991, -1.008), (0.4325, -0.289, -1.008), (0.3678, -0.3678, -1.008), (0.289, -0.4325, -1.008), (0.1991, -0.4806, -1.008), (0.1015, -0.5102, -1.008), (-1.254e-07, -0.5202, -1.008), (-0.1015, -0.5102, -1.008), (-0.1991, -0.4806, -1.008), (-0.289, -0.4325, -1.008), (-0.3678, -0.3678, -1.008), (-0.4325, -0.289, -1.008), (-0.4806, -0.1991, -1.008), (-0.5102, -0.1015, -1.008), (-0.5202, 6.437e-07, -1.008), (-0.5102, 0.1015, -1.008), (-0.4806, 0.1991, -1.008), (-0.4325, 0.289, -1.008), (-0.3678, 0.3678, -1.008), (-0.289, 0.4325, -1.008), (-0.1991, 0.4806, -1.008), (-0.1015, 0.5102, -1.008), (3.825e-08, 0.5734, -1.01), (-0.1119, 0.5624, -1.01), (-0.2194, 0.5298, -1.01), (-0.3186, 0.4768, -1.01), (-0.4055, 0.4055, -1.01), (-0.4768, 0.3186, -1.01), (-0.5298, 0.2194, -1.01), (-0.5624, 0.1119, -1.01), (-0.5734, 6.819e-07, -1.01), (-0.5624, -0.1119, -1.01), (-0.5298, -0.2194, -1.01), (-0.4768, -0.3186, -1.01), (-0.4055, -0.4055, -1.01), (-0.3186, -0.4768, -1.01), (-0.2194, -0.5298, -1.01), (-0.1119, -0.5624, -1.01), (-1.486e-07, -0.5734, -1.01), (0.1119, -0.5624, -1.01), (0.2194, -0.5298, -1.01), (0.3186, -0.4768, -1.01), (0.4055, -0.4055, -1.01), (0.4768, -0.3186, -1.01), (0.5298, -0.2194, -1.01), (0.5624, -0.1119, -1.01), (0.5734, 1.715e-07, -1.01), (0.5624, 0.1119, -1.01), (0.5298, 0.2194, -1.01), (0.4768, 0.3186, -1.01), (0.4055, 0.4055, -1.01), (0.3186, 0.4768, -1.01), (0.2194, 0.5298, -1.01), (0.1119, 0.5624, -1.01), (3.825e-08, 0.5734, -0.9581), (0.1119, 0.5624, -0.9581), (0.2194, 0.5298, -0.9581), (0.3186, 0.4768, -0.9581), (0.4055, 0.4055, -0.9581), (0.4768, 0.3186, -0.9581), (0.5298, 0.2194, -0.9581), (0.5624, 0.1119, -0.9581), (0.5734, 1.755e-07, -0.9581), (0.5624, -0.1119, -0.9581), (0.5298, -0.2194, -0.9581), (0.4768, -0.3186, -0.9581), (0.4055, -0.4055, -0.9581), (0.3186, -0.4768, -0.9581), (0.2194, -0.5298, -0.9581), (0.1119, -0.5624, -0.9581), (-1.486e-07, -0.5734, -0.9581), (-0.1119, -0.5624, -0.9581), (-0.2194, -0.5298, -0.9581), (-0.3186, -0.4768, -0.9581), (-0.4055, -0.4055, -0.9581), (-0.4768, -0.3186, -0.9581), (-0.5298, -0.2194, -0.9581), (-0.5624, -0.1119, -0.9581), (-0.5734, 6.859e-07, -0.9581), (-0.5624, 0.1119, -0.9581), (-0.5298, 0.2194, -0.9581), (-0.4768, 0.3186, -0.9581), (-0.4055, 0.4055, -0.9581), (-0.3186, 0.4768, -0.9581), (-0.2194, 0.5298, -0.9581), (-0.1119, 0.5624, -0.9581), (4.414e-08, 0.5202, -0.9491), (-0.1015, 0.5102, -0.9491), (-0.1991, 0.4806, -0.9491), (-0.289, 0.4325, -0.9491), (-0.3678, 0.3678, -0.9491), (-0.4325, 0.289, -0.9491), (-0.4806, 0.1991, -0.9491), (-0.5102, 0.1015, -0.9491), (-0.5202, 6.482e-07, -0.9491), (-0.5102, -0.1015, -0.9491), (-0.4806, -0.1991, -0.9491), (-0.4325, -0.289, -0.9491), (-0.3678, -0.3678, -0.9491), (-0.289, -0.4325, -0.9491), (-0.1991, -0.4806, -0.9491), (-0.1015, -0.5102, -0.9491), (-1.254e-07, -0.5202, -0.9491), (0.1015, -0.5102, -0.9491), (0.1991, -0.4806, -0.9491), (0.289, -0.4325, -0.9491), (0.3678, -0.3678, -0.9491), (0.4325, -0.289, -0.9491), (0.4806, -0.1991, -0.9491), (0.5102, -0.1015, -0.9491), (0.5202, 1.851e-07, -0.9491), (0.5102, 0.1015, -0.9491), (0.4806, 0.1991, -0.9491), (0.4325, 0.289, -0.9491), (0.3678, 0.3678, -0.9491), (0.289, 0.4325, -0.9491), (0.1991, 0.4806, -0.9491), (0.1015, 0.5102, -0.9491), (7.699e-08, 0.2232, -1.096), (-0.04355, 0.219, -1.096), (-0.08543, 0.2062, -1.096), (-0.124, 0.1856, -1.096), (-0.1579, 0.1579, -1.096), (-0.1856, 0.124, -1.096), (-0.2062, 0.08543, -1.096), (-0.219, 0.04355, -1.096), (-0.2232, 4.266e-07, -1.096), (-0.219, -0.04355, -1.096), (-0.2062, -0.08543, -1.096), (-0.1856, -0.124, -1.096), (-0.1579, -0.1579, -1.096), (-0.124, -0.1856, -1.096), (-0.08543, -0.2062, -1.096), (-0.04355, -0.219, -1.096), (4.249e-09, -0.2232, -1.096), (0.04355, -0.219, -1.096), (0.08543, -0.2062, -1.096), (0.124, -0.1856, -1.096), (0.1579, -0.1579, -1.096), (0.1856, -0.124, -1.096), (0.2062, -0.08543, -1.096), (0.219, -0.04355, -1.096), (0.2232, 2.279e-07, -1.096), (0.219, 0.04355, -1.096), (0.2062, 0.08543, -1.096), (0.1856, 0.124, -1.096), (0.1579, 0.1579, -1.096), (0.124, 0.1856, -1.096), (0.08543, 0.2062, -1.096), (0.04355, 0.219, -1.096), (4.566e-08, 0.5065, -1.065), (-0.09881, 0.4968, -1.065), (-0.1938, 0.4679, -1.065), (-0.2814, 0.4211, -1.065), (-0.3581, 0.3581, -1.065), (-0.4211, 0.2814, -1.065), (-0.4679, 0.1938, -1.065), (-0.4968, 0.09881, -1.065), (-0.5065, 6.297e-07, -1.065), (-0.4968, -0.09881, -1.065), (-0.4679, -0.1938, -1.065), (-0.4211, -0.2814, -1.065), (-0.3581, -0.3581, -1.065), (-0.2814, -0.4211, -1.065), (-0.1938, -0.4679, -1.065), (-0.09881, -0.4968, -1.065), (-1.194e-07, -0.5065, -1.065), (0.09881, -0.4968, -1.065), (0.1938, -0.4679, -1.065), (0.2814, -0.4211, -1.065), (0.3581, -0.3581, -1.065), (0.4211, -0.2814, -1.065), (0.4679, -0.1938, -1.065), (0.4968, -0.09881, -1.065), (0.5065, 1.789e-07, -1.065), (0.4968, 0.09881, -1.065), (0.4679, 0.1938, -1.065), (0.4211, 0.2814, -1.065), (0.3581, 0.3581, -1.065), (0.2814, 0.4211, -1.065), (0.1938, 0.4679, -1.065), (0.09881, 0.4968, -1.065), (7.595e-08, 0.2327, -0.9379), (0.0454, 0.2282, -0.9379), (0.08906, 0.215, -0.9379), (0.1293, 0.1935, -0.9379), (0.1646, 0.1646, -0.9379), (0.1935, 0.1293, -0.9379), (0.215, 0.08906, -0.9379), (0.2282, 0.0454, -0.9379), (0.2327, 2.38e-07, -0.9379), (0.2282, -0.0454, -0.9379), (0.215, -0.08906, -0.9379), (0.1935, -0.1293, -0.9379), (0.1646, -0.1646, -0.9379), (0.1293, -0.1935, -0.9379), (0.08906, -0.215, -0.9379), (0.0454, -0.2282, -0.9379), (1.252e-10, -0.2327, -0.9379), (-0.0454, -0.2282, -0.9379), (-0.08906, -0.215, -0.9379), (-0.1293, -0.1935, -0.9379), (-0.1646, -0.1646, -0.9379), (-0.1935, -0.1293, -0.9379), (-0.215, -0.08906, -0.9379), (-0.2282, -0.0454, -0.9379), (-0.2327, 4.451e-07, -0.9379), (-0.2282, 0.0454, -0.9379), (-0.215, 0.08906, -0.9379), (-0.1935, 0.1293, -0.9379), (-0.1646, 0.1646, -0.9379), (-0.1293, 0.1935, -0.9379), (-0.08906, 0.215, -0.9379), (-0.0454, 0.2282, -0.9379), (7.185e-08, 0.2701, -1.094), (-0.05269, 0.2649, -1.094), (-0.1034, 0.2495, -1.094), (-0.15, 0.2246, -1.094), (-0.191, 0.191, -1.094), (-0.2246, 0.15, -1.094), (-0.2495, 0.1034, -1.094), (-0.2649, 0.05269, -1.094), (-0.2701, 4.596e-07, -1.094), (-0.2649, -0.05269, -1.094), (-0.2495, -0.1034, -1.094), (-0.2246, -0.15, -1.094), (-0.191, -0.191, -1.094), (-0.15, -0.2246, -1.094), (-0.1034, -0.2495, -1.094), (-0.05269, -0.2649, -1.094), (-1.615e-08, -0.2701, -1.094), (0.05269, -0.2649, -1.094), (0.1034, -0.2495, -1.094), (0.15, -0.2246, -1.094), (0.191, -0.191, -1.094), (0.2246, -0.15, -1.094), (0.2495, -0.1034, -1.094), (0.2649, -0.05269, -1.094), (0.2701, 2.192e-07, -1.094), (0.2649, 0.05269, -1.094), (0.2495, 0.1034, -1.094), (0.2246, 0.15, -1.094), (0.191, 0.191, -1.094), (0.15, 0.2246, -1.094), (0.1034, 0.2495, -1.094), (0.05269, 0.2649, -1.094), (7.811e-08, 0.2143, -0.9379), (-0.0418, 0.2101, -0.9379), (-0.08199, 0.1979, -0.9379), (-0.119, 0.1781, -0.9379), (-0.1515, 0.1515, -0.9379), (-0.1781, 0.119, -0.9379), (-0.1979, 0.08199, -0.9379), (-0.2101, 0.0418, -0.9379), (-0.2143, 4.324e-07, -0.9379), (-0.2101, -0.0418, -0.9379), (-0.1979, -0.08199, -0.9379), (-0.1781, -0.119, -0.9379), (-0.1515, -0.1515, -0.9379), (-0.119, -0.1781, -0.9379), (-0.08199, -0.1979, -0.9379), (-0.0418, -0.2101, -0.9379), (8.294e-09, -0.2143, -0.9379), (0.0418, -0.2101, -0.9379), (0.08199, -0.1979, -0.9379), (0.119, -0.1781, -0.9379), (0.1515, -0.1515, -0.9379), (0.1781, -0.119, -0.9379), (0.1979, -0.08199, -0.9379), (0.2101, -0.0418, -0.9379), (0.2143, 2.417e-07, -0.9379), (0.2101, 0.0418, -0.9379), (0.1979, 0.08199, -0.9379), (0.1781, 0.119, -0.9379), (0.1515, 0.1515, -0.9379), (0.119, 0.1781, -0.9379), (0.08199, 0.1979, -0.9379), (0.0418, 0.2101, -0.9379), (7.811e-08, 0.2143, -0.9379), (0.0418, 0.2101, -0.9379), (0.08199, 0.1979, -0.9379), (0.119, 0.1781, -0.9379), (0.1515, 0.1515, -0.9379), (0.1781, 0.119, -0.9379), (0.1979, 0.08199, -0.9379), (0.2101, 0.0418, -0.9379), (0.2143, 2.417e-07, -0.9379), (0.2101, -0.0418, -0.9379), (0.1979, -0.08199, -0.9379), (0.1781, -0.119, -0.9379), (0.1515, -0.1515, -0.9379), (0.119, -0.1781, -0.9379), (0.08199, -0.1979, -0.9379), (0.0418, -0.2101, -0.9379), (8.294e-09, -0.2143, -0.9379), (-0.0418, -0.2101, -0.9379), (-0.08199, -0.1979, -0.9379), (-0.119, -0.1781, -0.9379), (-0.1515, -0.1515, -0.9379), (-0.1781, -0.119, -0.9379), (-0.1979, -0.08199, -0.9379), (-0.2101, -0.0418, -0.9379), (-0.2143, 4.324e-07, -0.9379), (-0.2101, 0.0418, -0.9379), (-0.1979, 0.08199, -0.9379), (-0.1781, 0.119, -0.9379), (-0.1515, 0.1515, -0.9379), (-0.119, 0.1781, -0.9379), (-0.08199, 0.1979, -0.9379), (-0.0418, 0.2101, -0.9379), (7.811e-08, 0.2143, -1.234), (-0.0418, 0.2101, -1.234), (-0.08199, 0.1979, -1.234), (-0.119, 0.1781, -1.234), (-0.1515, 0.1515, -1.234), (-0.1781, 0.119, -1.234), (-0.1979, 0.08199, -1.234), (-0.2101, 0.0418, -1.234), (-0.2143, 4.101e-07, -1.234), (-0.2101, -0.0418, -1.234), (-0.1979, -0.08199, -1.234), (-0.1781, -0.119, -1.234), (-0.1515, -0.1515, -1.234), (-0.119, -0.1781, -1.234), (-0.08199, -0.1979, -1.234), (-0.0418, -0.2101, -1.234), (8.294e-09, -0.2143, -1.234), (0.0418, -0.2101, -1.234), (0.08199, -0.1979, -1.234), (0.119, -0.1781, -1.234), (0.1515, -0.1515, -1.234), (0.1781, -0.119, -1.234), (0.1979, -0.08199, -1.234), (0.2101, -0.0418, -1.234), (0.2143, 2.194e-07, -1.234), (0.2101, 0.0418, -1.234), (0.1979, 0.08199, -1.234), (0.1781, 0.119, -1.234), (0.1515, 0.1515, -1.234), (0.119, 0.1781, -1.234), (0.08199, 0.1979, -1.234), (0.0418, 0.2101, -1.234), (7.545e-08, 0.2373, -1.095), (-0.04629, 0.2327, -1.095), (-0.09081, 0.2192, -1.095), (-0.1318, 0.1973, -1.095), (-0.1678, 0.1678, -1.095), (-0.1973, 0.1318, -1.095), (-0.2192, 0.09081, -1.095), (-0.2327, 0.04629, -1.095), (-0.2373, 4.365e-07, -1.095), (-0.2327, -0.04629, -1.095), (-0.2192, -0.09081, -1.095), (-0.1973, -0.1318, -1.095), (-0.1678, -0.1678, -1.095), (-0.1318, -0.1973, -1.095), (-0.09081, -0.2192, -1.095), (-0.04629, -0.2327, -1.095), (-1.87e-09, -0.2373, -1.095), (0.04629, -0.2327, -1.095), (0.09081, -0.2192, -1.095), (0.1318, -0.1973, -1.095), (0.1678, -0.1678, -1.095), (0.1973, -0.1318, -1.095), (0.2192, -0.09081, -1.095), (0.2327, -0.04629, -1.095), (0.2373, 2.253e-07, -1.095), (0.2327, 0.04629, -1.095), (0.2192, 0.09081, -1.095), (0.1973, 0.1318, -1.095), (0.1678, 0.1678, -1.095), (0.1318, 0.1973, -1.095), (0.09081, 0.2192, -1.095), (0.04629, 0.2327, -1.095)], [], [(64, 33, 32), (64, 34, 33), (64, 35, 34), (64, 36, 35), (64, 37, 36), (64, 38, 37), (64, 39, 38), (64, 40, 39), (64, 41, 40), (64, 42, 41), (64, 43, 42), (64, 44, 43), (64, 45, 44), (64, 46, 45), (64, 47, 46), (64, 48, 47), (64, 49, 48), (64, 50, 49), (64, 51, 50), (64, 52, 51), (64, 53, 52), (64, 54, 53), (64, 55, 54), (64, 56, 55), (64, 57, 56), (64, 58, 57), (64, 59, 58), (64, 60, 59), (64, 61, 60), (64, 62, 61), (64, 63, 62), (64, 32, 63), (0, 32, 33, 1), (1, 33, 34, 2), (2, 34, 35, 3), (3, 35, 36, 4), (4, 36, 37, 5), (5, 37, 38, 6), (6, 38, 39, 7), (7, 39, 40, 8), (8, 40, 41, 9), (9, 41, 42, 10), (10, 42, 43, 11), (11, 43, 44, 12), (12, 44, 45, 13), (13, 45, 46, 14), (14, 46, 47, 15), (15, 47, 48, 16), (16, 48, 49, 17), (17, 49, 50, 18), (18, 50, 51, 19), (19, 51, 52, 20), (20, 52, 53, 21), (21, 53, 54, 22), (22, 54, 55, 23), (23, 55, 56, 24), (24, 56, 57, 25), (25, 57, 58, 26), (26, 58, 59, 27), (27, 59, 60, 28), (28, 60, 61, 29), (29, 61, 62, 30), (30, 62, 63, 31), (32, 0, 31, 63), (65, 96, 97, 128), (96, 95, 98, 97), (95, 94, 99, 98), (94, 93, 100, 99), (93, 92, 101, 100), (92, 91, 102, 101), (91, 90, 103, 102), (90, 89, 104, 103), (89, 88, 105, 104), (88, 87, 106, 105), (87, 86, 107, 106), (86, 85, 108, 107), (85, 84, 109, 108), (84, 83, 110, 109), (83, 82, 111, 110), (82, 81, 112, 111), (81, 80, 113, 112), (80, 79, 114, 113), (79, 78, 115, 114), (78, 77, 116, 115), (77, 76, 117, 116), (76, 75, 118, 117), (75, 74, 119, 118), (74, 73, 120, 119), (73, 72, 121, 120), (72, 71, 122, 121), (71, 70, 123, 122), (70, 69, 124, 123), (69, 68, 125, 124), (68, 67, 126, 125), (67, 66, 127, 126), (66, 65, 128, 127), (0, 129, 130, 31), (129, 65, 66, 130), (31, 130, 131, 30), (130, 66, 67, 131), (30, 131, 132, 29), (131, 67, 68, 132), (29, 132, 133, 28), (132, 68, 69, 133), (28, 133, 134, 27), (133, 69, 70, 134), (27, 134, 135, 26), (134, 70, 71, 135), (26, 135, 136, 25), (135, 71, 72, 136), (25, 136, 137, 24), (136, 72, 73, 137), (24, 137, 138, 23), (137, 73, 74, 138), (23, 138, 139, 22), (138, 74, 75, 139), (22, 139, 140, 21), (139, 75, 76, 140), (21, 140, 141, 20), (140, 76, 77, 141), (20, 141, 142, 19), (141, 77, 78, 142), (19, 142, 143, 18), (142, 78, 79, 143), (18, 143, 144, 17), (143, 79, 80, 144), (17, 144, 145, 16), (144, 80, 81, 145), (16, 145, 146, 15), (145, 81, 82, 146), (15, 146, 147, 14), (146, 82, 83, 147), (14, 147, 148, 13), (147, 83, 84, 148), (13, 148, 149, 12), (148, 84, 85, 149), (12, 149, 150, 11), (149, 85, 86, 150), (11, 150, 151, 10), (150, 86, 87, 151), (10, 151, 152, 9), (151, 87, 88, 152), (9, 152, 153, 8), (152, 88, 89, 153), (8, 153, 154, 7), (153, 89, 90, 154), (7, 154, 155, 6), (154, 90, 91, 155), (6, 155, 156, 5), (155, 91, 92, 156), (5, 156, 157, 4), (156, 92, 93, 157), (4, 157, 158, 3), (157, 93, 94, 158), (3, 158, 159, 2), (158, 94, 95, 159), (2, 159, 160, 1), (159, 95, 96, 160), (65, 129, 160, 96), (129, 0, 1, 160), (127, 128, 161, 162), (126, 127, 162, 163), (125, 126, 163, 164), (124, 125, 164, 165), (123, 124, 165, 166), (122, 123, 166, 167), (121, 122, 167, 168), (120, 121, 168, 169), (119, 120, 169, 170), (118, 119, 170, 171), (117, 118, 171, 172), (116, 117, 172, 173), (115, 116, 173, 174), (114, 115, 174, 175), (113, 114, 175, 176), (112, 113, 176, 177), (111, 112, 177, 178), (110, 111, 178, 179), (109, 110, 179, 180), (108, 109, 180, 181), (107, 108, 181, 182), (106, 107, 182, 183), (105, 106, 183, 184), (104, 105, 184, 185), (103, 104, 185, 186), (102, 103, 186, 187), (101, 102, 187, 188), (100, 101, 188, 189), (99, 100, 189, 190), (98, 99, 190, 191), (97, 98, 191, 192), (128, 97, 192, 161), (161, 192, 193, 224), (192, 191, 194, 193), (191, 190, 195, 194), (190, 189, 196, 195), (189, 188, 197, 196), (188, 187, 198, 197), (187, 186, 199, 198), (186, 185, 200, 199), (185, 184, 201, 200), (184, 183, 202, 201), (183, 182, 203, 202), (182, 181, 204, 203), (181, 180, 205, 204), (180, 179, 206, 205), (179, 178, 207, 206), (178, 177, 208, 207), (177, 176, 209, 208), (176, 175, 210, 209), (175, 174, 211, 210), (174, 173, 212, 211), (173, 172, 213, 212), (172, 171, 214, 213), (171, 170, 215, 214), (170, 169, 216, 215), (169, 168, 217, 216), (168, 167, 218, 217), (167, 166, 219, 218), (166, 165, 220, 219), (165, 164, 221, 220), (164, 163, 222, 221), (163, 162, 223, 222), (162, 161, 224, 223), (225, 256, 257, 288), (256, 255, 258, 257), (255, 254, 259, 258), (254, 253, 260, 259), (253, 252, 261, 260), (252, 251, 262, 261), (251, 250, 263, 262), (250, 249, 264, 263), (249, 248, 265, 264), (248, 247, 266, 265), (247, 246, 267, 266), (246, 245, 268, 267), (245, 244, 269, 268), (244, 243, 270, 269), (243, 242, 271, 270), (242, 241, 272, 271), (241, 240, 273, 272), (240, 239, 274, 273), (239, 238, 275, 274), (238, 237, 276, 275), (237, 236, 277, 276), (236, 235, 278, 277), (235, 234, 279, 278), (234, 233, 280, 279), (233, 232, 281, 280), (232, 231, 282, 281), (231, 230, 283, 282), (230, 229, 284, 283), (229, 228, 285, 284), (228, 227, 286, 285), (227, 226, 287, 286), (226, 225, 288, 287), (224, 289, 290, 223), (289, 225, 226, 290), (223, 290, 291, 222), (290, 226, 227, 291), (222, 291, 292, 221), (291, 227, 228, 292), (221, 292, 293, 220), (292, 228, 229, 293), (220, 293, 294, 219), (293, 229, 230, 294), (219, 294, 295, 218), (294, 230, 231, 295), (218, 295, 296, 217), (295, 231, 232, 296), (217, 296, 297, 216), (296, 232, 233, 297), (216, 297, 298, 215), (297, 233, 234, 298), (215, 298, 299, 214), (298, 234, 235, 299), (214, 299, 300, 213), (299, 235, 236, 300), (213, 300, 301, 212), (300, 236, 237, 301), (212, 301, 302, 211), (301, 237, 238, 302), (211, 302, 303, 210), (302, 238, 239, 303), (210, 303, 304, 209), (303, 239, 240, 304), (209, 304, 305, 208), (304, 240, 241, 305), (208, 305, 306, 207), (305, 241, 242, 306), (207, 306, 307, 206), (306, 242, 243, 307), (206, 307, 308, 205), (307, 243, 244, 308), (205, 308, 309, 204), (308, 244, 245, 309), (204, 309, 310, 203), (309, 245, 246, 310), (203, 310, 311, 202), (310, 246, 247, 311), (202, 311, 312, 201), (311, 247, 248, 312), (201, 312, 313, 200), (312, 248, 249, 313), (200, 313, 314, 199), (313, 249, 250, 314), (199, 314, 315, 198), (314, 250, 251, 315), (198, 315, 316, 197), (315, 251, 252, 316), (197, 316, 317, 196), (316, 252, 253, 317), (196, 317, 318, 195), (317, 253, 254, 318), (195, 318, 319, 194), (318, 254, 255, 319), (194, 319, 320, 193), (319, 255, 256, 320), (193, 320, 289, 224), (320, 256, 225, 289), (287, 288, 321, 322), (286, 287, 322, 323), (285, 286, 323, 324), (284, 285, 324, 325), (283, 284, 325, 326), (282, 283, 326, 327), (281, 282, 327, 328), (280, 281, 328, 329), (279, 280, 329, 330), (278, 279, 330, 331), (277, 278, 331, 332), (276, 277, 332, 333), (275, 276, 333, 334), (274, 275, 334, 335), (273, 274, 335, 336), (272, 273, 336, 337), (271, 272, 337, 338), (270, 271, 338, 339), (269, 270, 339, 340), (268, 269, 340, 341), (267, 268, 341, 342), (266, 267, 342, 343), (265, 266, 343, 344), (264, 265, 344, 345), (263, 264, 345, 346), (262, 263, 346, 347), (261, 262, 347, 348), (260, 261, 348, 349), (259, 260, 349, 350), (258, 259, 350, 351), (257, 258, 351, 352), (288, 257, 352, 321), (352, 385, 386, 321), (351, 387, 385, 352), (350, 388, 387, 351), (349, 389, 388, 350), (348, 390, 389, 349), (347, 391, 390, 348), (346, 392, 391, 347), (345, 393, 392, 346), (344, 394, 393, 345), (343, 395, 394, 344), (342, 396, 395, 343), (341, 397, 396, 342), (340, 398, 397, 341), (339, 399, 398, 340), (338, 400, 399, 339), (337, 401, 400, 338), (336, 402, 401, 337), (335, 403, 402, 336), (334, 404, 403, 335), (333, 405, 404, 334), (332, 406, 405, 333), (331, 407, 406, 332), (330, 408, 407, 331), (329, 409, 408, 330), (328, 410, 409, 329), (327, 411, 410, 328), (326, 412, 411, 327), (325, 413, 412, 326), (324, 414, 413, 325), (323, 415, 414, 324), (322, 416, 415, 323), (321, 386, 416, 322), (420, 419, 423, 424), (418, 417, 421, 422), (417, 353, 384, 421), (428, 427, 419, 420), (426, 425, 417, 418), (425, 354, 353, 417), (432, 431, 427, 428), (430, 429, 425, 426), (429, 355, 354, 425), (436, 435, 431, 432), (434, 433, 429, 430), (433, 356, 355, 429), (440, 439, 435, 436), (438, 437, 433, 434), (437, 357, 356, 433), (444, 443, 439, 440), (442, 441, 437, 438), (441, 358, 357, 437), (448, 447, 443, 444), (446, 445, 441, 442), (445, 359, 358, 441), (452, 451, 447, 448), (450, 449, 445, 446), (449, 360, 359, 445), (453, 454, 451, 452), (455, 456, 449, 450), (456, 361, 360, 449), (460, 459, 454, 453), (458, 457, 456, 455), (457, 362, 361, 456), (464, 463, 459, 460), (462, 461, 457, 458), (461, 363, 362, 457), (468, 467, 463, 464), (466, 465, 461, 462), (465, 364, 363, 461), (472, 471, 467, 468), (470, 469, 465, 466), (469, 365, 364, 465), (476, 475, 471, 472), (474, 473, 469, 470), (473, 366, 365, 469), (480, 479, 475, 476), (478, 477, 473, 474), (477, 367, 366, 473), (484, 483, 479, 480), (482, 481, 477, 478), (481, 368, 367, 477), (488, 487, 483, 484), (486, 485, 481, 482), (485, 369, 368, 481), (492, 491, 487, 488), (490, 489, 485, 486), (489, 370, 369, 485), (496, 495, 491, 492), (494, 493, 489, 490), (493, 371, 370, 489), (500, 499, 495, 496), (498, 497, 493, 494), (497, 372, 371, 493), (504, 503, 499, 500), (502, 501, 497, 498), (501, 373, 372, 497), (508, 507, 503, 504), (506, 505, 501, 502), (505, 374, 373, 501), (512, 511, 507, 508), (510, 509, 505, 506), (509, 375, 374, 505), (516, 515, 511, 512), (514, 513, 509, 510), (513, 376, 375, 509), (520, 519, 515, 516), (518, 517, 513, 514), (517, 377, 376, 513), (524, 523, 519, 520), (522, 521, 517, 518), (521, 378, 377, 517), (528, 527, 523, 524), (526, 525, 521, 522), (525, 379, 378, 521), (532, 531, 527, 528), (530, 529, 525, 526), (529, 380, 379, 525), (536, 535, 531, 532), (534, 533, 529, 530), (533, 381, 380, 529), (540, 539, 535, 536), (538, 537, 533, 534), (537, 382, 381, 533), (544, 543, 539, 540), (542, 541, 537, 538), (541, 383, 382, 537), (424, 423, 543, 544), (422, 421, 541, 542), (421, 384, 383, 541), (422, 542, 546, 545), (543, 423, 547, 548), (542, 538, 549, 546), (539, 543, 548, 550), (538, 534, 551, 549), (535, 539, 550, 552), (534, 530, 553, 551), (531, 535, 552, 554), (530, 526, 555, 553), (527, 531, 554, 556), (526, 522, 557, 555), (523, 527, 556, 558), (522, 518, 559, 557), (519, 523, 558, 560), (518, 514, 561, 559), (515, 519, 560, 562), (514, 510, 563, 561), (511, 515, 562, 564), (510, 506, 565, 563), (507, 511, 564, 566), (506, 502, 567, 565), (503, 507, 566, 568), (502, 498, 569, 567), (499, 503, 568, 570), (498, 494, 571, 569), (495, 499, 570, 572), (494, 490, 573, 571), (491, 495, 572, 574), (490, 486, 575, 573), (487, 491, 574, 576), (486, 482, 577, 575), (483, 487, 576, 578), (482, 478, 579, 577), (479, 483, 578, 580), (478, 474, 581, 579), (475, 479, 580, 582), (474, 470, 583, 581), (471, 475, 582, 584), (470, 466, 585, 583), (467, 471, 584, 586), (466, 462, 587, 585), (463, 467, 586, 588), (462, 458, 589, 587), (459, 463, 588, 590), (458, 455, 591, 589), (454, 459, 590, 592), (455, 450, 593, 591), (451, 454, 592, 594), (450, 446, 595, 593), (447, 451, 594, 596), (446, 442, 597, 595), (443, 447, 596, 598), (442, 438, 599, 597), (439, 443, 598, 600), (438, 434, 601, 599), (435, 439, 600, 602), (434, 430, 603, 601), (431, 435, 602, 604), (430, 426, 605, 603), (427, 431, 604, 606), (426, 418, 607, 605), (419, 427, 606, 608), (418, 422, 545, 607), (423, 419, 608, 547), (547, 545, 546, 548), (548, 546, 549, 550), (550, 549, 551, 552), (552, 551, 553, 554), (554, 553, 555, 556), (556, 555, 557, 558), (558, 557, 559, 560), (560, 559, 561, 562), (562, 561, 563, 564), (564, 563, 565, 566), (566, 565, 567, 568), (568, 567, 569, 570), (570, 569, 571, 572), (572, 571, 573, 574), (574, 573, 575, 576), (576, 575, 577, 578), (578, 577, 579, 580), (580, 579, 581, 582), (582, 581, 583, 584), (584, 583, 585, 586), (586, 585, 587, 588), (588, 587, 589, 590), (590, 589, 591, 592), (592, 591, 593, 594), (594, 593, 595, 596), (596, 595, 597, 598), (598, 597, 599, 600), (600, 599, 601, 602), (602, 601, 603, 604), (604, 603, 605, 606), (606, 605, 607, 608), (608, 607, 545, 547), (424, 544, 610, 609), (544, 540, 611, 610), (540, 536, 612, 611), (536, 532, 613, 612), (532, 528, 614, 613), (528, 524, 615, 614), (524, 520, 616, 615), (520, 516, 617, 616), (516, 512, 618, 617), (512, 508, 619, 618), (508, 504, 620, 619), (504, 500, 621, 620), (500, 496, 622, 621), (496, 492, 623, 622), (492, 488, 624, 623), (488, 484, 625, 624), (484, 480, 626, 625), (480, 476, 627, 626), (476, 472, 628, 627), (472, 468, 629, 628), (468, 464, 630, 629), (464, 460, 631, 630), (460, 453, 632, 631), (453, 452, 633, 632), (452, 448, 634, 633), (448, 444, 635, 634), (444, 440, 636, 635), (440, 436, 637, 636), (436, 432, 638, 637), (432, 428, 639, 638), (428, 420, 640, 639), (420, 424, 609, 640), (416, 386, 641, 642), (415, 416, 642, 643), (414, 415, 643, 644), (413, 414, 644, 645), (412, 413, 645, 646), (411, 412, 646, 647), (410, 411, 647, 648), (409, 410, 648, 649), (408, 409, 649, 650), (407, 408, 650, 651), (406, 407, 651, 652), (405, 406, 652, 653), (404, 405, 653, 654), (403, 404, 654, 655), (402, 403, 655, 656), (401, 402, 656, 657), (400, 401, 657, 658), (399, 400, 658, 659), (398, 399, 659, 660), (397, 398, 660, 661), (396, 397, 661, 662), (395, 396, 662, 663), (394, 395, 663, 664), (393, 394, 664, 665), (392, 393, 665, 666), (391, 392, 666, 667), (390, 391, 667, 668), (389, 390, 668, 669), (388, 389, 669, 670), (387, 388, 670, 671), (385, 387, 671, 672), (386, 385, 672, 641), (641, 609, 610, 642), (642, 610, 611, 643), (643, 611, 612, 644), (644, 612, 613, 645), (645, 613, 614, 646), (646, 614, 615, 647), (647, 615, 616, 648), (648, 616, 617, 649), (649, 617, 618, 650), (650, 618, 619, 651), (651, 619, 620, 652), (652, 620, 621, 653), (653, 621, 622, 654), (654, 622, 623, 655), (655, 623, 624, 656), (656, 624, 625, 657), (657, 625, 626, 658), (658, 626, 627, 659), (659, 627, 628, 660), (660, 628, 629, 661), (661, 629, 630, 662), (662, 630, 631, 663), (663, 631, 632, 664), (664, 632, 633, 665), (665, 633, 634, 666), (666, 634, 635, 667), (667, 635, 636, 668), (668, 636, 637, 669), (669, 637, 638, 670), (670, 638, 639, 671), (671, 639, 640, 672), (672, 640, 609, 641), (383, 384, 674, 673), (382, 383, 673, 675), (381, 382, 675, 676), (380, 381, 676, 677), (379, 380, 677, 678), (378, 379, 678, 679), (377, 378, 679, 680), (376, 377, 680, 681), (375, 376, 681, 682), (374, 375, 682, 683), (373, 374, 683, 684), (372, 373, 684, 685), (371, 372, 685, 686), (370, 371, 686, 687), (369, 370, 687, 688), (368, 369, 688, 689), (367, 368, 689, 690), (366, 367, 690, 691), (365, 366, 691, 692), (364, 365, 692, 693), (363, 364, 693, 694), (362, 363, 694, 695), (361, 362, 695, 696), (360, 361, 696, 697), (359, 360, 697, 698), (358, 359, 698, 699), (357, 358, 699, 700), (356, 357, 700, 701), (355, 356, 701, 702), (354, 355, 702, 703), (353, 354, 703, 704), (384, 353, 704, 674), (674, 704, 706, 705), (704, 703, 707, 706), (703, 702, 708, 707), (702, 701, 709, 708), (701, 700, 710, 709), (700, 699, 711, 710), (699, 698, 712, 711), (698, 697, 713, 712), (697, 696, 714, 713), (696, 695, 715, 714), (695, 694, 716, 715), (694, 693, 717, 716), (693, 692, 718, 717), (692, 691, 719, 718), (691, 690, 720, 719), (690, 689, 721, 720), (689, 688, 722, 721), (688, 687, 723, 722), (687, 686, 724, 723), (686, 685, 725, 724), (685, 684, 726, 725), (684, 683, 727, 726), (683, 682, 728, 727), (682, 681, 729, 728), (681, 680, 730, 729), (680, 679, 731, 730), (679, 678, 732, 731), (678, 677, 733, 732), (677, 676, 734, 733), (676, 675, 735, 734), (675, 673, 736, 735), (673, 674, 705, 736), (705, 801, 802, 736), (736, 802, 803, 735), (735, 803, 804, 734), (734, 804, 805, 733), (733, 805, 806, 732), (732, 806, 807, 731), (731, 807, 808, 730), (730, 808, 809, 729), (729, 809, 810, 728), (728, 810, 811, 727), (727, 811, 812, 726), (726, 812, 813, 725), (725, 813, 814, 724), (724, 814, 815, 723), (723, 815, 816, 722), (722, 816, 817, 721), (721, 817, 818, 720), (720, 818, 819, 719), (719, 819, 820, 718), (718, 820, 821, 717), (717, 821, 822, 716), (716, 822, 823, 715), (715, 823, 824, 714), (714, 824, 825, 713), (713, 825, 826, 712), (712, 826, 827, 711), (711, 827, 828, 710), (710, 828, 829, 709), (709, 829, 830, 708), (708, 830, 831, 707), (707, 831, 832, 706), (706, 832, 801, 705), (833, 769, 770, 834), (834, 770, 771, 835), (835, 771, 772, 836), (836, 772, 773, 837), (837, 773, 774, 838), (838, 774, 775, 839), (839, 775, 776, 840), (840, 776, 777, 841), (841, 777, 778, 842), (842, 778, 779, 843), (843, 779, 780, 844), (844, 780, 781, 845), (845, 781, 782, 846), (846, 782, 783, 847), (847, 783, 784, 848), (848, 784, 785, 849), (849, 785, 786, 850), (850, 786, 787, 851), (851, 787, 788, 852), (852, 788, 789, 853), (853, 789, 790, 854), (854, 790, 791, 855), (855, 791, 792, 856), (856, 792, 793, 857), (857, 793, 794, 858), (858, 794, 795, 859), (859, 795, 796, 860), (860, 796, 797, 861), (861, 797, 798, 862), (862, 798, 799, 863), (863, 799, 800, 864), (864, 800, 769, 833), (864, 833, 865, 866), (863, 864, 866, 867), (862, 863, 867, 868), (861, 862, 868, 869), (860, 861, 869, 870), (859, 860, 870, 871), (858, 859, 871, 872), (857, 858, 872, 873), (856, 857, 873, 874), (855, 856, 874, 875), (854, 855, 875, 876), (853, 854, 876, 877), (852, 853, 877, 878), (851, 852, 878, 879), (850, 851, 879, 880), (849, 850, 880, 881), (848, 849, 881, 882), (847, 848, 882, 883), (846, 847, 883, 884), (845, 846, 884, 885), (844, 845, 885, 886), (843, 844, 886, 887), (842, 843, 887, 888), (841, 842, 888, 889), (840, 841, 889, 890), (839, 840, 890, 891), (838, 839, 891, 892), (837, 838, 892, 893), (836, 837, 893, 894), (835, 836, 894, 895), (834, 835, 895, 896), (833, 834, 896, 865), (801, 832, 898, 897), (832, 831, 899, 898), (831, 830, 900, 899), (830, 829, 901, 900), (829, 828, 902, 901), (828, 827, 903, 902), (827, 826, 904, 903), (826, 825, 905, 904), (825, 824, 906, 905), (824, 823, 907, 906), (823, 822, 908, 907), (822, 821, 909, 908), (821, 820, 910, 909), (820, 819, 911, 910), (819, 818, 912, 911), (818, 817, 913, 912), (817, 816, 914, 913), (816, 815, 915, 914), (815, 814, 916, 915), (814, 813, 917, 916), (813, 812, 918, 917), (812, 811, 919, 918), (811, 810, 920, 919), (810, 809, 921, 920), (809, 808, 922, 921), (808, 807, 923, 922), (807, 806, 924, 923), (806, 805, 925, 924), (805, 804, 926, 925), (804, 803, 927, 926), (803, 802, 928, 927), (802, 801, 897, 928), (898, 866, 865, 897), (899, 867, 866, 898), (900, 868, 867, 899), (901, 869, 868, 900), (902, 870, 869, 901), (903, 871, 870, 902), (904, 872, 871, 903), (905, 873, 872, 904), (906, 874, 873, 905), (907, 875, 874, 906), (908, 876, 875, 907), (909, 877, 876, 908), (910, 878, 877, 909), (911, 879, 878, 910), (912, 880, 879, 911), (913, 881, 880, 912), (914, 882, 881, 913), (915, 883, 882, 914), (916, 884, 883, 915), (917, 885, 884, 916), (918, 886, 885, 917), (919, 887, 886, 918), (920, 888, 887, 919), (921, 889, 888, 920), (922, 890, 889, 921), (923, 891, 890, 922), (924, 892, 891, 923), (925, 893, 892, 924), (926, 894, 893, 925), (927, 895, 894, 926), (928, 896, 895, 927), (897, 865, 896, 928), (961, 930, 929, 962), (963, 931, 930, 961), (964, 932, 931, 963), (965, 933, 932, 964), (966, 934, 933, 965), (967, 935, 934, 966), (968, 936, 935, 967), (969, 937, 936, 968), (970, 938, 937, 969), (971, 939, 938, 970), (972, 940, 939, 971), (973, 941, 940, 972), (974, 942, 941, 973), (975, 943, 942, 974), (976, 944, 943, 975), (977, 945, 944, 976), (978, 946, 945, 977), (979, 947, 946, 978), (980, 948, 947, 979), (981, 949, 948, 980), (982, 950, 949, 981), (983, 951, 950, 982), (984, 952, 951, 983), (985, 953, 952, 984), (986, 954, 953, 985), (987, 955, 954, 986), (988, 956, 955, 987), (989, 957, 956, 988), (990, 958, 957, 989), (991, 959, 958, 990), (992, 960, 959, 991), (962, 929, 960, 992), (962, 992, 994, 993), (992, 991, 995, 994), (991, 990, 996, 995), (990, 989, 997, 996), (989, 988, 998, 997), (988, 987, 999, 998), (987, 986, 1000, 999), (986, 985, 1001, 1000), (985, 984, 1002, 1001), (984, 983, 1003, 1002), (983, 982, 1004, 1003), (982, 981, 1005, 1004), (981, 980, 1006, 1005), (980, 979, 1007, 1006), (979, 978, 1008, 1007), (978, 977, 1009, 1008), (977, 976, 1010, 1009), (976, 975, 1011, 1010), (975, 974, 1012, 1011), (974, 973, 1013, 1012), (973, 972, 1014, 1013), (972, 971, 1015, 1014), (971, 970, 1016, 1015), (970, 969, 1017, 1016), (969, 968, 1018, 1017), (968, 967, 1019, 1018), (967, 966, 1020, 1019), (966, 965, 1021, 1020), (965, 964, 1022, 1021), (964, 963, 1023, 1022), (963, 961, 1024, 1023), (961, 962, 993, 1024), (737, 768, 1026, 1025), (768, 767, 1027, 1026), (767, 766, 1028, 1027), (766, 765, 1029, 1028), (765, 764, 1030, 1029), (764, 763, 1031, 1030), (763, 762, 1032, 1031), (762, 761, 1033, 1032), (761, 760, 1034, 1033), (760, 759, 1035, 1034), (759, 758, 1036, 1035), (758, 757, 1037, 1036), (757, 756, 1038, 1037), (756, 755, 1039, 1038), (755, 754, 1040, 1039), (754, 753, 1041, 1040), (753, 752, 1042, 1041), (752, 751, 1043, 1042), (751, 750, 1044, 1043), (750, 749, 1045, 1044), (749, 748, 1046, 1045), (748, 747, 1047, 1046), (747, 746, 1048, 1047), (746, 745, 1049, 1048), (745, 744, 1050, 1049), (744, 743, 1051, 1050), (743, 742, 1052, 1051), (742, 741, 1053, 1052), (741, 740, 1054, 1053), (740, 739, 1055, 1054), (739, 738, 1056, 1055), (738, 737, 1025, 1056), (1025, 993, 994, 1056), (1056, 994, 995, 1055), (1055, 995, 996, 1054), (1054, 996, 997, 1053), (1053, 997, 998, 1052), (1052, 998, 999, 1051), (1051, 999, 1000, 1050), (1050, 1000, 1001, 1049), (1049, 1001, 1002, 1048), (1048, 1002, 1003, 1047), (1047, 1003, 1004, 1046), (1046, 1004, 1005, 1045), (1045, 1005, 1006, 1044), (1044, 1006, 1007, 1043), (1043, 1007, 1008, 1042), (1042, 1008, 1009, 1041), (1041, 1009, 1010, 1040), (1040, 1010, 1011, 1039), (1039, 1011, 1012, 1038), (1038, 1012, 1013, 1037), (1037, 1013, 1014, 1036), (1036, 1014, 1015, 1035), (1035, 1015, 1016, 1034), (1034, 1016, 1017, 1033), (1033, 1017, 1018, 1032), (1032, 1018, 1019, 1031), (1031, 1019, 1020, 1030), (1030, 1020, 1021, 1029), (1029, 1021, 1022, 1028), (1028, 1022, 1023, 1027), (1027, 1023, 1024, 1026), (1026, 1024, 993, 1025), (769, 1057, 1058, 770), (1057, 737, 738, 1058), (770, 1058, 1059, 771), (1058, 738, 739, 1059), (771, 1059, 1060, 772), (1059, 739, 740, 1060), (772, 1060, 1061, 773), (1060, 740, 741, 1061), (773, 1061, 1062, 774), (1061, 741, 742, 1062), (774, 1062, 1063, 775), (1062, 742, 743, 1063), (775, 1063, 1064, 776), (1063, 743, 744, 1064), (776, 1064, 1065, 777), (1064, 744, 745, 1065), (777, 1065, 1066, 778), (1065, 745, 746, 1066), (778, 1066, 1067, 779), (1066, 746, 747, 1067), (779, 1067, 1068, 780), (1067, 747, 748, 1068), (780, 1068, 1069, 781), (1068, 748, 749, 1069), (781, 1069, 1070, 782), (1069, 749, 750, 1070), (782, 1070, 1071, 783), (1070, 750, 751, 1071), (783, 1071, 1072, 784), (1071, 751, 752, 1072), (784, 1072, 1073, 785), (1072, 752, 753, 1073), (785, 1073, 1074, 786), (1073, 753, 754, 1074), (786, 1074, 1075, 787), (1074, 754, 755, 1075), (787, 1075, 1076, 788), (1075, 755, 756, 1076), (788, 1076, 1077, 789), (1076, 756, 757, 1077), (789, 1077, 1078, 790), (1077, 757, 758, 1078), (790, 1078, 1079, 791), (1078, 758, 759, 1079), (791, 1079, 1080, 792), (1079, 759, 760, 1080), (792, 1080, 1081, 793), (1080, 760, 761, 1081), (793, 1081, 1082, 794), (1081, 761, 762, 1082), (794, 1082, 1083, 795), (1082, 762, 763, 1083), (795, 1083, 1084, 796), (1083, 763, 764, 1084), (796, 1084, 1085, 797), (1084, 764, 765, 1085), (797, 1085, 1086, 798), (1085, 765, 766, 1086), (798, 1086, 1087, 799), (1086, 766, 767, 1087), (799, 1087, 1088, 800), (1087, 767, 768, 1088), (800, 1088, 1057, 769), (1088, 768, 737, 1057), (929, 1121, 1122, 960), (960, 1122, 1123, 959), (959, 1123, 1124, 958), (958, 1124, 1125, 957), (957, 1125, 1126, 956), (956, 1126, 1127, 955), (955, 1127, 1128, 954), (954, 1128, 1129, 953), (953, 1129, 1130, 952), (952, 1130, 1131, 951), (951, 1131, 1132, 950), (950, 1132, 1133, 949), (949, 1133, 1134, 948), (948, 1134, 1135, 947), (947, 1135, 1136, 946), (946, 1136, 1137, 945), (945, 1137, 1138, 944), (944, 1138, 1139, 943), (943, 1139, 1140, 942), (942, 1140, 1141, 941), (941, 1141, 1142, 940), (940, 1142, 1143, 939), (939, 1143, 1144, 938), (938, 1144, 1145, 937), (937, 1145, 1146, 936), (936, 1146, 1147, 935), (935, 1147, 1148, 934), (934, 1148, 1149, 933), (933, 1149, 1150, 932), (932, 1150, 1151, 931), (931, 1151, 1152, 930), (930, 1152, 1121, 929), (1089, 1120, 1154, 1153), (1120, 1119, 1155, 1154), (1119, 1118, 1156, 1155), (1118, 1117, 1157, 1156), (1117, 1116, 1158, 1157), (1116, 1115, 1159, 1158), (1115, 1114, 1160, 1159), (1114, 1113, 1161, 1160), (1113, 1112, 1162, 1161), (1112, 1111, 1163, 1162), (1111, 1110, 1164, 1163), (1110, 1109, 1165, 1164), (1109, 1108, 1166, 1165), (1108, 1107, 1167, 1166), (1107, 1106, 1168, 1167), (1106, 1105, 1169, 1168), (1105, 1104, 1170, 1169), (1104, 1103, 1171, 1170), (1103, 1102, 1172, 1171), (1102, 1101, 1173, 1172), (1101, 1100, 1174, 1173), (1100, 1099, 1175, 1174), (1099, 1098, 1176, 1175), (1098, 1097, 1177, 1176), (1097, 1096, 1178, 1177), (1096, 1095, 1179, 1178), (1095, 1094, 1180, 1179), (1094, 1093, 1181, 1180), (1093, 1092, 1182, 1181), (1092, 1091, 1183, 1182), (1091, 1090, 1184, 1183), (1090, 1089, 1153, 1184), (1121, 1185, 1186, 1122), (1122, 1186, 1187, 1123), (1123, 1187, 1188, 1124), (1124, 1188, 1189, 1125), (1125, 1189, 1190, 1126), (1126, 1190, 1191, 1127), (1127, 1191, 1192, 1128), (1128, 1192, 1193, 1129), (1129, 1193, 1194, 1130), (1130, 1194, 1195, 1131), (1131, 1195, 1196, 1132), (1132, 1196, 1197, 1133), (1133, 1197, 1198, 1134), (1134, 1198, 1199, 1135), (1135, 1199, 1200, 1136), (1136, 1200, 1201, 1137), (1137, 1201, 1202, 1138), (1138, 1202, 1203, 1139), (1139, 1203, 1204, 1140), (1140, 1204, 1205, 1141), (1141, 1205, 1206, 1142), (1142, 1206, 1207, 1143), (1143, 1207, 1208, 1144), (1144, 1208, 1209, 1145), (1145, 1209, 1210, 1146), (1146, 1210, 1211, 1147), (1147, 1211, 1212, 1148), (1148, 1212, 1213, 1149), (1149, 1213, 1214, 1150), (1150, 1214, 1215, 1151), (1151, 1215, 1216, 1152), (1152, 1216, 1185, 1121), (1184, 1153, 1217, 1218), (1183, 1184, 1218, 1219), (1182, 1183, 1219, 1220), (1181, 1182, 1220, 1221), (1180, 1181, 1221, 1222), (1179, 1180, 1222, 1223), (1178, 1179, 1223, 1224), (1177, 1178, 1224, 1225), (1176, 1177, 1225, 1226), (1175, 1176, 1226, 1227), (1174, 1175, 1227, 1228), (1173, 1174, 1228, 1229), (1172, 1173, 1229, 1230), (1171, 1172, 1230, 1231), (1170, 1171, 1231, 1232), (1169, 1170, 1232, 1233), (1168, 1169, 1233, 1234), (1167, 1168, 1234, 1235), (1166, 1167, 1235, 1236), (1165, 1166, 1236, 1237), (1164, 1165, 1237, 1238), (1163, 1164, 1238, 1239), (1162, 1163, 1239, 1240), (1161, 1162, 1240, 1241), (1160, 1161, 1241, 1242), (1159, 1160, 1242, 1243), (1158, 1159, 1243, 1244), (1157, 1158, 1244, 1245), (1156, 1157, 1245, 1246), (1155, 1156, 1246, 1247), (1154, 1155, 1247, 1248), (1153, 1154, 1248, 1217), (1217, 1248, 1250, 1249), (1248, 1247, 1251, 1250), (1247, 1246, 1252, 1251), (1246, 1245, 1253, 1252), (1245, 1244, 1254, 1253), (1244, 1243, 1255, 1254), (1243, 1242, 1256, 1255), (1242, 1241, 1257, 1256), (1241, 1240, 1258, 1257), (1240, 1239, 1259, 1258), (1239, 1238, 1260, 1259), (1238, 1237, 1261, 1260), (1237, 1236, 1262, 1261), (1236, 1235, 1263, 1262), (1235, 1234, 1264, 1263), (1234, 1233, 1265, 1264), (1233, 1232, 1266, 1265), (1232, 1231, 1267, 1266), (1231, 1230, 1268, 1267), (1230, 1229, 1269, 1268), (1229, 1228, 1270, 1269), (1228, 1227, 1271, 1270), (1227, 1226, 1272, 1271), (1226, 1225, 1273, 1272), (1225, 1224, 1274, 1273), (1224, 1223, 1275, 1274), (1223, 1222, 1276, 1275), (1222, 1221, 1277, 1276), (1221, 1220, 1278, 1277), (1220, 1219, 1279, 1278), (1219, 1218, 1280, 1279), (1218, 1217, 1249, 1280), (1280, 1249, 1281, 1282), (1279, 1280, 1282, 1283), (1278, 1279, 1283, 1284), (1277, 1278, 1284, 1285), (1276, 1277, 1285, 1286), (1275, 1276, 1286, 1287), (1274, 1275, 1287, 1288), (1273, 1274, 1288, 1289), (1272, 1273, 1289, 1290), (1271, 1272, 1290, 1291), (1270, 1271, 1291, 1292), (1269, 1270, 1292, 1293), (1268, 1269, 1293, 1294), (1267, 1268, 1294, 1295), (1266, 1267, 1295, 1296), (1265, 1266, 1296, 1297), (1264, 1265, 1297, 1298), (1263, 1264, 1298, 1299), (1262, 1263, 1299, 1300), (1261, 1262, 1300, 1301), (1260, 1261, 1301, 1302), (1259, 1260, 1302, 1303), (1258, 1259, 1303, 1304), (1257, 1258, 1304, 1305), (1256, 1257, 1305, 1306), (1255, 1256, 1306, 1307), (1254, 1255, 1307, 1308), (1253, 1254, 1308, 1309), (1252, 1253, 1309, 1310), (1251, 1252, 1310, 1311), (1250, 1251, 1311, 1312), (1249, 1250, 1312, 1281), (1185, 1313, 1314, 1186), (1313, 1089, 1090, 1314), (1186, 1314, 1315, 1187), (1314, 1090, 1091, 1315), (1187, 1315, 1316, 1188), (1315, 1091, 1092, 1316), (1188, 1316, 1317, 1189), (1316, 1092, 1093, 1317), (1189, 1317, 1318, 1190), (1317, 1093, 1094, 1318), (1190, 1318, 1319, 1191), (1318, 1094, 1095, 1319), (1191, 1319, 1320, 1192), (1319, 1095, 1096, 1320), (1192, 1320, 1321, 1193), (1320, 1096, 1097, 1321), (1193, 1321, 1322, 1194), (1321, 1097, 1098, 1322), (1194, 1322, 1323, 1195), (1322, 1098, 1099, 1323), (1195, 1323, 1324, 1196), (1323, 1099, 1100, 1324), (1196, 1324, 1325, 1197), (1324, 1100, 1101, 1325), (1197, 1325, 1326, 1198), (1325, 1101, 1102, 1326), (1198, 1326, 1327, 1199), (1326, 1102, 1103, 1327), (1199, 1327, 1328, 1200), (1327, 1103, 1104, 1328), (1200, 1328, 1329, 1201), (1328, 1104, 1105, 1329), (1201, 1329, 1330, 1202), (1329, 1105, 1106, 1330), (1202, 1330, 1331, 1203), (1330, 1106, 1107, 1331), (1203, 1331, 1332, 1204), (1331, 1107, 1108, 1332), (1204, 1332, 1333, 1205), (1332, 1108, 1109, 1333), (1205, 1333, 1334, 1206), (1333, 1109, 1110, 1334), (1206, 1334, 1335, 1207), (1334, 1110, 1111, 1335), (1207, 1335, 1336, 1208), (1335, 1111, 1112, 1336), (1208, 1336, 1337, 1209), (1336, 1112, 1113, 1337), (1209, 1337, 1338, 1210), (1337, 1113, 1114, 1338), (1210, 1338, 1339, 1211), (1338, 1114, 1115, 1339), (1211, 1339, 1340, 1212), (1339, 1115, 1116, 1340), (1212, 1340, 1341, 1213), (1340, 1116, 1117, 1341), (1213, 1341, 1342, 1214), (1341, 1117, 1118, 1342), (1214, 1342, 1343, 1215), (1342, 1118, 1119, 1343), (1215, 1343, 1344, 1216), (1343, 1119, 1120, 1344), (1216, 1344, 1313, 1185), (1344, 1120, 1089, 1313)])
me_cylinder.polygons.foreach_set('use_smooth', [True] * 1344)
me_cylinder.materials.append(mat_objetivo)
me_cylinder.use_remesh_preserve_volume = False
me_cylinder.use_remesh_preserve_attributes = False
me_cylinder.use_mirror_vertex_groups = False
me_cylinder.update()
me_cube = bpy.data.meshes.new('Cube')
me_cube.from_pydata([(1.0, 1.0, -1.0), (1.0, -1.0, -1.0), (-1.0, -1.0, -1.0), (-1.0, 1.0, -1.0), (1.0, 1.0, 1.0), (1.0, -1.0, 1.0), (-1.0, -1.0, 1.0), (-1.0, 1.0, 1.0)], [], [(0, 1, 2, 3), (4, 7, 6, 5), (0, 4, 5, 1), (1, 5, 6, 2), (2, 6, 7, 3), (4, 0, 3, 7)])
_uv = me_cube.uv_layers.new(name='UVMap')
_uv.uv.foreach_set('vector', [0.4999, 0.2634, 0.179, 0.2634, 0.179, 0.009126, 0.4999, 0.009126, 0.4999, 0.7383, 0.4999, 0.9922, 0.179, 0.9922, 0.179, 0.7383, 0.4999, 0.2634, 0.4999, 0.7383, 0.179, 0.7383, 0.179, 0.2634, 0.179, 0.2634, 0.179, 0.7383, 0.00909, 0.7383, 0.00909, 0.2634, 0.9947, 0.2634, 0.9947, 0.7383, 0.6729, 0.7383, 0.6729, 0.2634, 0.4999, 0.7383, 0.4999, 0.2634, 0.6729, 0.2634, 0.6729, 0.7383])
me_cube.materials.append(mat_caja)
me_cube.use_remesh_preserve_volume = False
me_cube.use_remesh_preserve_attributes = False
me_cube.use_mirror_vertex_groups = False
me_cube.update()
me_plane_001 = bpy.data.meshes.new('Plane.001')
me_plane_001.from_pydata([(1.0, 1.0, 0.0), (1.0, -1.0, 0.0), (-1.0, -1.0, 0.0), (-1.0, 1.0, 0.0)], [], [(0, 3, 2, 1)])
me_plane_001.materials.append(mat_material_001)
me_plane_001.use_remesh_preserve_volume = False
me_plane_001.use_remesh_preserve_attributes = False
me_plane_001.use_mirror_vertex_groups = False
me_plane_001.update()

# ---- objects
ob_tapa = bpy.data.objects.new('tapa', me_cylinder_001)
ob_lente = bpy.data.objects.new('lente', me_cylinder)
ob_caja = bpy.data.objects.new('caja', me_cube)
ob_camera = bpy.data.objects.new('Camera', cam_camera)
ob_point_002 = bpy.data.objects.new('Point.002', light_point_002)
ob_point_001 = bpy.data.objects.new('Point.001', light_point_000)
ob_point = bpy.data.objects.new('Point', light_point_001)
ob_plane_001 = bpy.data.objects.new('Plane.001', me_plane_001)

# ---- transforms, parenting, visibility, modifiers, constraints
ob_tapa.location = (0.01006, -1.266, 0.07229)
ob_tapa.rotation_euler = (-1.571, -1.794e-16, 1.794e-16)
ob_tapa.scale = (0.3397, 0.3397, 0.3397)
ob_tapa.lineart.crease_threshold = 0.0
_m = ob_tapa.modifiers.new('Subsurf', 'SUBSURF')
_m.uv_smooth = 'PRESERVE_CORNERS'
_m.quality = 2
_m.show_only_control_edges = False
ob_lente.location = (0.01006, -0.8372, 0.07229)
ob_lente.rotation_euler = (-1.571, -1.794e-16, 1.794e-16)
ob_lente.scale = (0.3397, 0.3397, 0.3397)
ob_lente.lineart.crease_threshold = 0.0
_m = ob_lente.modifiers.new('Subsurf', 'SUBSURF')
_m.uv_smooth = 'PRESERVE_CORNERS'
_m.quality = 2
_m.show_only_control_edges = False
ob_caja.location = (0.0, 0.0, 0.0)
ob_caja.rotation_euler = (-3.142, -3.142, 1.571)
ob_caja.scale = (0.5, 1.0, 1.0)
ob_caja.lock_rotations_4d = False
ob_caja.empty_display_type = 'ARROWS'
ob_caja.lineart.crease_threshold = 0.0
ob_camera.location = (2.968, -2.766, 2.483)
ob_camera.rotation_euler = (0.9897, 0.01326, 0.9061)
ob_camera.lock_rotations_4d = False
ob_camera.empty_display_type = 'ARROWS'
ob_camera.color = (0.0, 0.0, 0.0, 0.0)
ob_camera.display_type = 'WIRE'
ob_camera.lineart.crease_threshold = 0.0
ob_point_002.location = (-14.63, 12.43, 5.249)
ob_point_002.rotation_euler = (-1.375, 0.1734, 0.8831)
ob_point_002.lineart.crease_threshold = 0.0
ob_point_001.location = (4.464, -0.8042, 0.06779)
ob_point_001.lineart.crease_threshold = 0.0
ob_point.location = (-1.886, -5.674, 4.511)
ob_point.lineart.crease_threshold = 0.0
ob_plane_001.location = (0.1259, -0.04125, -1.0)
ob_plane_001.scale = (16.9, 16.9, 16.9)
ob_plane_001.lineart.crease_threshold = 0.0

# ---- collection membership
col_collection_1.objects.link(ob_tapa)
col_collection_1.objects.link(ob_lente)
col_collection_1.objects.link(ob_caja)
col_collection_1.objects.link(ob_camera)
col_collection_2.objects.link(ob_point_002)
col_collection_2.objects.link(ob_point_001)
col_collection_2.objects.link(ob_point)
col_collection_2.objects.link(ob_plane_001)

# ---- scene / render settings (as saved in the file)
scene.camera = ob_camera
scene.frame_start = 1; scene.frame_end = 250; scene.frame_set(0)
scene.render.engine = 'BLENDER_EEVEE_NEXT'
scene.render.image_settings.color_mode = 'RGB'
scene.render.image_settings.compression = 90
scene.render.resolution_y = 1430
scene.render.resolution_percentage = 30
scene.render.dither_intensity = 0.0
scene.render.bake_margin = 2
scene.render.bake_bias = 0.0
scene.cycles.use_denoising = False
scene.cycles.samples = 10
scene.cycles.sampling_pattern = 'TABULATED_SOBOL'
scene.cycles.light_sampling_threshold = 0.0
scene.cycles.use_adaptive_sampling = False
scene.cycles.use_light_tree = False
scene.cycles.blur_glossy = 0.0
scene.cycles.volume_bounces = 1
scene.cycles.pixel_filter_type = 'GAUSSIAN'
scene.cycles.sample_clamp_indirect = 0.0
scene.view_settings.view_transform = 'Standard'
bpy.context.view_layer.update()
